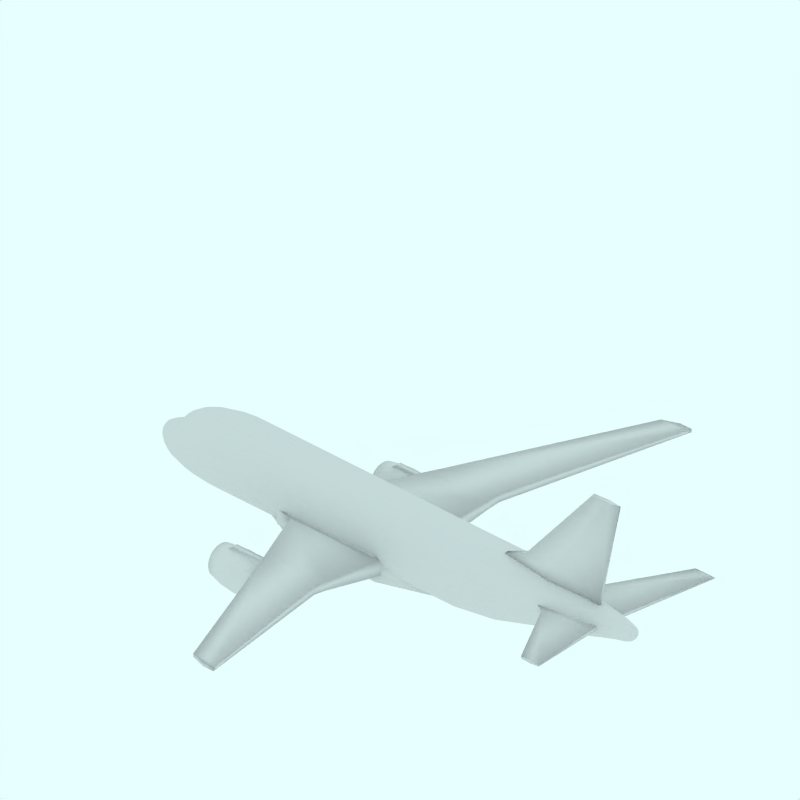 # Source: A319.blend  (saved by Blender 2.49.2; exported with 4.5.12 LTS)
import bpy
from mathutils import Matrix  # noqa: F401  (used for matrix-valued properties, if any)

bpy.ops.wm.read_factory_settings(use_empty=True)
scene = bpy.context.scene
scene.name = 'Scene'

# ---- collections
col_collection_1 = bpy.data.collections.new('Collection 1'); scene.collection.children.link(col_collection_1)
col_collection_2 = bpy.data.collections.new('Collection 2'); scene.collection.children.link(col_collection_2)
col_collection_2.hide_render = True
col_collection_2.hide_viewport = True
col_collection_3 = bpy.data.collections.new('Collection 3'); scene.collection.children.link(col_collection_3)
col_collection_3.hide_render = True
col_collection_3.hide_viewport = True
col_collection_4 = bpy.data.collections.new('Collection 4'); scene.collection.children.link(col_collection_4)
col_collection_4.hide_render = True
col_collection_4.hide_viewport = True

# ---- materials (node trees are filled in below, after node groups)
mat_material = bpy.data.materials.new('Material')
mat_material.alpha_threshold = 0.0
mat_material.diffuse_color = (0.85, 0.85, 0.85, 1.0)
mat_material.specular_color = (0.85, 0.85, 0.85)
mat_material.roughness = 0.5
mat_material.line_color = (0.0, 0.0, 0.0, 1.0)
mat_transparent = bpy.data.materials.new('Transparent')
mat_transparent.alpha_threshold = 0.0
mat_transparent.preview_render_type = 'FLAT'
mat_transparent.roughness = 0.5

# ---- material node trees

# ---- world
world_world = bpy.data.worlds.new('World'); scene.world = world_world
world_world.color = (0.9059, 1.0, 1.0)
world_world.use_sun_shadow = False
world_world.sun_shadow_jitter_overblur = 0.0
world_world.cycles.sampling_method = 'MANUAL'
world_world.cycles.sample_map_resolution = 256

# ---- cameras
cam_camera_001 = bpy.data.cameras.new('Camera.001')
cam_camera_001.type = 'ORTHO'
cam_camera_001.passepartout_alpha = 0.2
cam_camera_001.clip_end = 100.0
cam_camera_001.lens = 35.0
cam_camera_001.ortho_scale = 12.0
cam_camera_001.display_size = 5.91
cam_camera_001.show_passepartout = False
cam_camera_001.show_safe_areas = True
cam_camera_001.dof.focus_distance = 0.0
cam_camera_001.dof.aperture_fstop = 128.0

# ---- lights
light_lamp = bpy.data.lights.new('Lamp', 'SUN')
light_lamp.transmission_factor = 0.0
light_lamp.angle = 1.571
light_lamp.energy = 0.028
light_lamp.shadow_buffer_clip_start = 0.5
light_lamp.shadow_soft_size = 1.0
light_lamp.shadow_cascade_max_distance = 1000.0
light_lamp.cycles.use_multiple_importance_sampling = False

# ---- meshes
me_cube = bpy.data.meshes.new('Cube')
me_cube.from_pydata([], [], [])
me_cube.materials.append(mat_material)
me_cube.use_remesh_preserve_volume = False
me_cube.use_remesh_preserve_attributes = False
me_cube.use_mirror_vertex_groups = False
me_cube.update()
me_cube_004 = bpy.data.meshes.new('Cube.004')
me_cube_004.from_pydata([], [], [])
me_cube_004.use_remesh_preserve_volume = False
me_cube_004.use_remesh_preserve_attributes = False
me_cube_004.use_mirror_vertex_groups = False
me_cube_004.update()
me_cube_005 = bpy.data.meshes.new('Cube.005')
me_cube_005.from_pydata([], [], [])
me_cube_005.use_remesh_preserve_volume = False
me_cube_005.use_remesh_preserve_attributes = False
me_cube_005.use_mirror_vertex_groups = False
me_cube_005.update()
me_cube_006 = bpy.data.meshes.new('Cube.006')
me_cube_006.from_pydata([], [], [])
me_cube_006.use_remesh_preserve_volume = False
me_cube_006.use_remesh_preserve_attributes = False
me_cube_006.use_mirror_vertex_groups = False
me_cube_006.update()
me_cube_001 = bpy.data.meshes.new('Cube.001')
me_cube_001.from_pydata([(0.5319, -0.02534, 0.5169), (-1.459, -0.04343, 0.6212), (0.9588, -0.003801, 2.373), (0.4036, -0.02529, 2.373), (0.5319, 0.0, 0.5169), (-1.459, 0.0, 0.6212), (0.9588, 0.0, 2.392), (0.4036, 0.0, 2.392), (-0.4636, -0.1197, 0.5691), (0.6812, -0.05191, 2.373), (-0.4636, 0.0, 0.5691), (0.6812, 0.0, 2.392), (0.5938, -0.02037, 0.7893), (-0.999, -0.05318, 0.8054), (0.5938, 0.0, 0.7893), (-0.999, 0.0, 0.8054), (-0.2976, -0.1068, 0.8339)], [], [(0, 8, 10, 4), (8, 1, 5, 10), (3, 9, 11, 7), (9, 2, 6, 11), (12, 0, 4, 14), (14, 6, 2, 12), (7, 15, 13, 3), (15, 5, 1, 13), (9, 16, 12, 2), (0, 12, 16, 8), (3, 13, 16, 9), (13, 1, 8, 16)])
me_cube_001.polygons.foreach_set('use_smooth', [True] * 12)
me_cube_001.materials.append(mat_material)
me_cube_001.use_remesh_preserve_volume = False
me_cube_001.use_remesh_preserve_attributes = False
me_cube_001.use_mirror_vertex_groups = False
me_cube_001.update()
me_cube_002 = bpy.data.meshes.new('Cube.002')
me_cube_002.from_pydata([(11.81, -1.872, 0.7434), (11.42, -1.849, 0.7194), (11.81, -1.871, 0.7523), (11.42, -1.848, 0.7643), (11.38, -0.181, 0.5231), (10.24, -0.3571, 0.5085), (11.38, -0.181, 0.5887), (10.24, -0.3571, 0.5926), (11.81, -1.871, 0.7523), (11.42, -0.35, 0.5451), (10.49, -0.4845, 0.5296), (10.49, -0.4844, 0.6133), (11.42, -0.35, 0.6051), (11.63, -1.861, 0.7194), (11.63, -1.86, 0.7638), (10.85, -0.2629, 0.5034), (10.99, -0.4125, 0.525)], [], [(7, 11, 12, 6), (11, 3, 8, 12), (6, 12, 9, 4), (0, 9, 12, 8), (3, 11, 10, 1), (11, 7, 5, 10), (13, 0, 2, 14), (14, 3, 1, 13), (9, 16, 15, 4), (16, 10, 5, 15), (0, 13, 16, 9), (13, 1, 10, 16)])
me_cube_002.polygons.foreach_set('use_smooth', [True] * 12)
_uv = me_cube_002.uv_layers.new(name='UVTex')
_uv.uv.foreach_set('vector', [0.0, 0.0, 1.0, 0.0, 1.0, 1.0, 0.0, 1.0, 0.0, 0.0, 1.0, 0.0, 1.0, 1.0, 0.0, 1.0, 0.0, 0.0, 1.0, 0.0, 1.0, 1.0, 0.0, 1.0, 0.0, 0.0, 1.0, 0.0, 1.0, 1.0, 0.0, 1.0, 0.0, 0.0, 1.0, 0.0, 1.0, 1.0, 0.0, 1.0, 0.0, 0.0, 1.0, 0.0, 1.0, 1.0, 0.0, 1.0, 0.0, 0.0, 1.0, 0.0, 1.0, 1.0, 0.0, 1.0, 0.0, 0.0, 1.0, 0.0, 1.0, 1.0, 0.0, 1.0, 0.0, 0.0, 1.0, 0.0, 1.0, 1.0, 0.0, 1.0, 0.0, 0.0, 1.0, 0.0, 1.0, 1.0, 0.0, 1.0, 0.0, 0.0, 1.0, 0.0, 1.0, 1.0, 0.0, 1.0, 0.0, 0.0, 1.0, 0.0, 1.0, 1.0, 0.0, 1.0])
me_cube_002.materials.append(mat_material)
me_cube_002.use_remesh_preserve_volume = False
me_cube_002.use_remesh_preserve_attributes = False
me_cube_002.use_mirror_vertex_groups = False
me_cube_002.update()
me_cube_003 = bpy.data.meshes.new('Cube.003')
me_cube_003.from_pydata([(8.183, -0.2385, -0.2438), (4.759, -0.3621, -0.1729), (8.183, -0.2731, 0.2314), (4.759, -0.3967, 0.2314), (8.183, 0.0, -0.29), (4.759, 0.0, -0.2191), (8.183, 0.0, 0.2314), (4.759, 0.0, 0.2314), (8.183, -0.2731, -0.1532), (4.759, -0.3967, -0.08236), (8.183, 0.0, -0.1532), (4.759, 0.0, -0.08236), (8.183, -0.1448, -0.29), (4.759, -0.2684, -0.2191), (8.183, -0.1448, 0.2314), (4.759, -0.2684, 0.2314), (8.183, -0.1448, -0.1532), (4.759, -0.2684, -0.08236), (5.324, -0.5319, -0.2858), (5.324, -0.5665, 0.2314), (5.324, 0.0, -0.332), (5.324, 0.0, 0.2314), (5.324, -0.5665, -0.1952), (5.324, -0.4382, -0.332), (5.324, -0.4382, 0.2314), (7.125, -0.5319, -0.2858), (7.125, -0.5665, 0.2314), (7.125, 0.0, -0.332), (7.125, 0.0, 0.2314), (7.125, -0.5665, -0.1952), (7.125, -0.4382, -0.332), (7.125, -0.4382, 0.2314)], [], [(8, 16, 14, 2), (16, 10, 6, 14), (0, 12, 16, 8), (12, 4, 10, 16), (11, 17, 15, 7), (17, 9, 3, 15), (5, 13, 17, 11), (13, 1, 9, 17), (22, 9, 1, 18), (19, 3, 9, 22), (23, 13, 5, 20), (18, 1, 13, 23), (15, 24, 21, 7), (3, 19, 24, 15), (25, 0, 8, 29), (29, 22, 18, 25), (2, 26, 29, 8), (26, 19, 22, 29), (12, 30, 27, 4), (30, 23, 20, 27), (0, 25, 30, 12), (25, 18, 23, 30), (24, 31, 28, 21), (31, 14, 6, 28), (19, 26, 31, 24), (26, 2, 14, 31)])
me_cube_003.polygons.foreach_set('use_smooth', [True] * 26)
_uv = me_cube_003.uv_layers.new(name='UVTex')
_uv.uv.foreach_set('vector', [0.0, 0.0, 1.0, 0.0, 1.0, 1.0, 0.0, 1.0, 0.0, 0.0, 1.0, 0.0, 1.0, 1.0, 0.0, 1.0, 0.0, 0.0, 1.0, 0.0, 1.0, 1.0, 0.0, 1.0, 0.0, 0.0, 1.0, 0.0, 1.0, 1.0, 0.0, 1.0, 0.0, 0.0, 1.0, 0.0, 1.0, 1.0, 0.0, 1.0, 0.0, 0.0, 1.0, 0.0, 1.0, 1.0, 0.0, 1.0, 0.0, 0.0, 1.0, 0.0, 1.0, 1.0, 0.0, 1.0, 0.0, 0.0, 1.0, 0.0, 1.0, 1.0, 0.0, 1.0, 1.0, 0.5, 1.0, 1.0, 0.0, 1.0, 0.0, 0.5, 1.0, 0.5, 1.0, 1.0, 0.0, 1.0, 0.0, 0.5, 1.0, 0.5, 1.0, 1.0, 0.0, 1.0, 0.0, 0.5, 1.0, 0.5, 1.0, 1.0, 0.0, 1.0, -1.591e-07, 0.5, 1.0, 0.0, 1.0, 0.5, 0.0, 0.5, 0.0, 0.0, 1.0, 0.0, 1.0, 0.5, 0.0, 0.5, 0.0, 0.0, 0.0, 0.25, 0.0, 0.0, 1.0, 0.0, 1.0, 0.25, 1.0, 0.25, 1.0, 0.5, 0.0, 0.5, 0.0, 0.25, 1.0, 0.0, 1.0, 0.25, 0.0, 0.25, 0.0, 0.0, 1.0, 0.25, 1.0, 0.5, 0.0, 0.5, 0.0, 0.25, 1.0, 0.0, 1.0, 0.25, 0.0, 0.25, 0.0, 0.0, 1.0, 0.25, 1.0, 0.5, 0.0, 0.5, 0.0, 0.25, 1.0, 0.0, 1.0, 0.25, -7.953e-08, 0.25, 0.0, 0.0, 1.0, 0.25, 1.0, 0.5, -1.591e-07, 0.5, -7.953e-08, 0.25, 1.0, 0.5, 1.0, 0.75, 0.0, 0.75, 0.0, 0.5, 1.0, 0.75, 1.0, 1.0, 0.0, 1.0, 0.0, 0.75, 1.0, 0.5, 1.0, 0.75, 0.0, 0.75, 0.0, 0.5, 1.0, 0.75, 1.0, 1.0, 0.0, 1.0, 0.0, 0.75])
_ca = me_cube_003.color_attributes.new('Col', 'BYTE_COLOR', 'CORNER')
_ca.data.foreach_set('color', [1.0, 1.0, 1.0, 1.0, 1.0, 1.0, 1.0, 1.0, 1.0, 1.0, 1.0, 1.0, 1.0, 1.0, 1.0, 1.0, 1.0, 1.0, 1.0, 1.0, 1.0, 1.0, 1.0, 1.0, 1.0, 1.0, 1.0, 1.0, 1.0, 1.0, 1.0, 1.0, 1.0, 1.0, 1.0, 1.0, 1.0, 1.0, 1.0, 1.0, 1.0, 1.0, 1.0, 1.0, 1.0, 1.0, 1.0, 1.0, 1.0, 1.0, 1.0, 1.0, 1.0, 1.0, 1.0, 1.0, 1.0, 1.0, 1.0, 1.0, 1.0, 1.0, 1.0, 1.0, 1.0, 1.0, 1.0, 1.0, 1.0, 1.0, 1.0, 1.0, 1.0, 1.0, 1.0, 1.0, 1.0, 1.0, 1.0, 1.0, 1.0, 1.0, 1.0, 1.0, 1.0, 1.0, 1.0, 1.0, 1.0, 1.0, 1.0, 1.0, 1.0, 1.0, 1.0, 1.0, 1.0, 1.0, 1.0, 1.0, 1.0, 1.0, 1.0, 1.0, 1.0, 1.0, 1.0, 1.0, 1.0, 1.0, 1.0, 1.0, 1.0, 1.0, 1.0, 1.0, 1.0, 1.0, 1.0, 1.0, 1.0, 1.0, 1.0, 1.0, 1.0, 1.0, 1.0, 1.0, 0.9911, 0.9911, 0.9911, 0.9961, 1.0, 1.0, 1.0, 1.0, 1.0, 1.0, 1.0, 1.0, 0.9911, 0.9911, 0.9911, 0.9961, 0.9911, 0.9911, 0.9911, 0.9961, 1.0, 1.0, 1.0, 1.0, 1.0, 1.0, 1.0, 1.0, 0.9911, 0.9911, 0.9911, 0.9961, 0.9911, 0.9911, 0.9911, 0.9961, 1.0, 1.0, 1.0, 1.0, 1.0, 1.0, 1.0, 1.0, 1.0, 1.0, 1.0, 1.0, 1.0, 1.0, 1.0, 1.0, 1.0, 1.0, 1.0, 1.0, 1.0, 1.0, 1.0, 1.0, 1.0, 1.0, 1.0, 1.0, 1.0, 1.0, 1.0, 1.0, 1.0, 1.0, 1.0, 1.0, 1.0, 1.0, 1.0, 1.0, 1.0, 1.0, 1.0, 1.0, 1.0, 1.0, 1.0, 1.0, 1.0, 1.0, 1.0, 1.0, 0.9911, 0.9911, 0.9911, 0.9961, 1.0, 1.0, 1.0, 1.0, 0.9911, 0.9911, 0.9911, 0.9961, 1.0, 1.0, 1.0, 1.0, 1.0, 1.0, 1.0, 1.0, 0.9911, 0.9911, 0.9911, 0.9961, 0.9911, 0.9911, 0.9911, 0.9961, 0.9911, 0.9911, 0.9911, 0.9961, 0.9911, 0.9911, 0.9911, 0.9961, 0.9911, 0.9911, 0.9911, 0.9961, 1.0, 1.0, 1.0, 1.0, 0.9911, 0.9911, 0.9911, 0.9961, 0.9911, 0.9911, 0.9911, 0.9961, 1.0, 1.0, 1.0, 1.0, 0.9911, 0.9911, 0.9911, 0.9961, 0.9911, 0.9911, 0.9911, 0.9961, 0.9911, 0.9911, 0.9911, 0.9961, 0.9911, 0.9911, 0.9911, 0.9961, 1.0, 1.0, 1.0, 1.0, 0.9911, 0.9911, 0.9911, 0.9961, 1.0, 1.0, 1.0, 1.0, 1.0, 1.0, 1.0, 1.0, 0.9911, 0.9911, 0.9911, 0.9961, 0.9911, 0.9911, 0.9911, 0.9961, 1.0, 1.0, 1.0, 1.0, 1.0, 1.0, 1.0, 1.0, 1.0, 1.0, 1.0, 1.0, 1.0, 1.0, 1.0, 1.0, 0.9911, 0.9911, 0.9911, 0.9961, 1.0, 1.0, 1.0, 1.0, 1.0, 1.0, 1.0, 1.0, 1.0, 1.0, 1.0, 1.0, 1.0, 1.0, 1.0, 1.0, 0.9911, 0.9911, 0.9911, 0.9961, 1.0, 1.0, 1.0, 1.0, 1.0, 1.0, 1.0, 1.0, 1.0, 1.0, 1.0, 1.0, 1.0, 1.0, 1.0, 1.0, 1.0, 1.0, 1.0, 1.0, 1.0, 1.0, 1.0, 1.0, 1.0, 1.0, 1.0, 1.0, 1.0, 1.0, 1.0, 1.0, 1.0, 1.0, 1.0, 1.0, 1.0, 1.0, 1.0, 1.0, 0.9911, 0.9911, 0.9911, 0.9961, 0.9911, 0.9911, 0.9911, 0.9961, 1.0, 1.0, 1.0, 1.0, 1.0, 1.0, 1.0, 1.0, 1.0, 1.0, 1.0, 1.0, 0.9911, 0.9911, 0.9911, 0.9961])
me_cube_003.materials.append(mat_material)
me_cube_003.use_remesh_preserve_volume = False
me_cube_003.use_remesh_preserve_attributes = False
me_cube_003.use_mirror_vertex_groups = False
me_cube_003.update()
me_cube_007 = bpy.data.meshes.new('Cube.007')
me_cube_007.from_pydata([(7.113, -5.072, 0.4601), (6.888, -5.072, 0.4601), (7.113, -5.072, 0.5119), (6.888, -5.072, 0.5119), (6.148, -0.5534, -0.1211), (3.942, -0.5534, -0.1211), (6.148, -0.5534, 0.151), (3.942, -0.5534, 0.151), (6.144, -0.6664, -0.1066), (4.329, -0.6664, -0.1065), (6.144, -0.6664, 0.16), (4.329, -0.6664, 0.1602), (6.146, -1.966, 0.121), (5.03, -1.966, 0.1211), (6.146, -1.966, 0.2638), (5.03, -1.966, 0.2639), (7.079, -4.963, 0.4461), (6.577, -4.963, 0.4461), (7.079, -4.963, 0.5032), (6.577, -4.963, 0.5032), (6.146, -1.726, 0.09294), (4.9, -1.726, 0.09306), (6.146, -1.726, 0.2446), (4.9, -1.726, 0.2447)], [], [(0, 2, 3, 1), (4, 8, 9, 5), (7, 11, 10, 6), (6, 10, 8, 4), (11, 7, 5, 9), (12, 16, 17, 13), (16, 0, 1, 17), (15, 19, 18, 14), (19, 3, 2, 18), (0, 16, 18, 2), (16, 12, 14, 18), (3, 19, 17, 1), (19, 15, 13, 17), (8, 20, 21, 9), (20, 12, 13, 21), (11, 23, 22, 10), (23, 15, 14, 22), (12, 20, 22, 14), (20, 8, 10, 22), (15, 23, 21, 13), (23, 11, 9, 21)])
me_cube_007.polygons.foreach_set('use_smooth', [True] * 21)
_uv = me_cube_007.uv_layers.new(name='UVTex')
_uv.uv.foreach_set('vector', [0.0, 0.0, 1.0, 0.0, 1.0, 1.0, 0.0, 1.0, 0.0, 0.0, 1.0, 0.0, 1.0, 1.0, 0.0, 1.0, 0.0, 0.0, 1.0, 0.0, 1.0, 1.0, 0.0, 1.0, 0.0, 0.0, 1.0, 0.0, 1.0, 1.0, 0.0, 1.0, 0.0, 0.0, 1.0, 0.0, 1.0, 1.0, 0.0, 1.0, 0.0, 0.0, 1.0, 0.0, 1.0, 1.0, 0.0, 1.0, 0.0, 0.0, 1.0, 0.0, 1.0, 1.0, 0.0, 1.0, 0.0, 0.0, 1.0, 0.0, 1.0, 1.0, 0.0, 1.0, 0.0, 0.0, 1.0, 0.0, 1.0, 1.0, 0.0, 1.0, 0.0, 0.0, 1.0, 0.0, 1.0, 1.0, 0.0, 1.0, 0.0, 0.0, 1.0, 0.0, 1.0, 1.0, 0.0, 1.0, 0.0, 0.0, 1.0, 0.0, 1.0, 1.0, 0.0, 1.0, 0.0, 0.0, 1.0, 0.0, 1.0, 1.0, 0.0, 1.0, 0.0, 0.0, 1.0, 0.0, 1.0, 1.0, 0.0, 1.0, 0.0, 0.0, 1.0, 0.0, 1.0, 1.0, 0.0, 1.0, 0.0, 0.0, 1.0, 0.0, 1.0, 1.0, 0.0, 1.0, 0.0, 0.0, 1.0, 0.0, 1.0, 1.0, 0.0, 1.0, 0.0, 0.0, 1.0, 0.0, 1.0, 1.0, 0.0, 1.0, 0.0, 0.0, 1.0, 0.0, 1.0, 1.0, 0.0, 1.0, 0.0, 0.0, 1.0, 0.0, 1.0, 1.0, 0.0, 1.0, 0.0, 0.0, 1.0, 0.0, 1.0, 1.0, 0.0, 1.0])
me_cube_007.materials.append(mat_material)
me_cube_007.use_remesh_preserve_volume = False
me_cube_007.use_remesh_preserve_attributes = False
me_cube_007.use_mirror_vertex_groups = False
me_cube_007.update()
me_cube_008 = bpy.data.meshes.new('Cube.008')
me_cube_008.from_pydata([(0.04238, -1.677, -0.887), (0.04238, -1.787, -0.887), (-1.907, -1.787, -1.188), (-1.907, -1.677, -1.188), (0.04238, -1.677, -0.8707), (0.04238, -1.787, -0.8707), (-1.907, -1.787, -1.009), (-1.907, -1.677, -1.009), (-0.3766, -1.787, -1.188), (-0.3766, -1.677, -1.188), (-0.3766, -1.787, -0.8707), (-0.3766, -1.677, -0.8707), (-1.777, -1.787, -1.188), (-1.777, -1.677, -1.188), (-1.777, -1.787, -0.9101), (-1.777, -1.677, -0.9101), (-1.238, -1.787, -1.188), (-1.238, -1.677, -1.188), (-1.238, -1.787, -0.9052), (-1.238, -1.677, -0.9052), (-1.048, -1.787, -1.188), (-1.048, -1.677, -1.188), (-1.048, -1.787, -0.8707), (-1.048, -1.677, -0.8707), (-0.1839, -1.787, -1.059), (-0.1839, -1.677, -1.059), (-0.1839, -1.787, -0.8707), (-0.1839, -1.677, -0.8707)], [], [(0, 4, 5, 1), (2, 6, 7, 3), (12, 2, 3, 13), (15, 7, 6, 14), (14, 6, 2, 12), (13, 3, 7, 15), (16, 12, 13, 17), (19, 15, 14, 18), (18, 14, 12, 16), (17, 13, 15, 19), (8, 20, 21, 9), (20, 16, 17, 21), (11, 23, 22, 10), (23, 19, 18, 22), (10, 22, 20, 8), (22, 18, 16, 20), (9, 21, 23, 11), (21, 17, 19, 23), (9, 25, 24, 8), (25, 0, 1, 24), (4, 27, 26, 5), (27, 11, 10, 26), (5, 26, 24, 1), (26, 10, 8, 24), (0, 25, 27, 4), (25, 9, 11, 27)])
me_cube_008.polygons.foreach_set('use_smooth', [True] * 26)
me_cube_008.materials.append(mat_material)
me_cube_008.use_remesh_preserve_volume = False
me_cube_008.use_remesh_preserve_attributes = False
me_cube_008.use_mirror_vertex_groups = False
me_cube_008.update()
me_cylinder = bpy.data.meshes.new('Cylinder')
me_cylinder.from_pydata([(-4.951, 0.04823, -0.9172), (-4.951, 0.0379, -0.9262), (-4.951, 0.0261, -0.9328), (-4.951, 0.01331, -0.9369), (-4.951, -8.263e-08, -0.9383), (-4.951, -0.01331, -0.9369), (-4.951, -0.0261, -0.9328), (-4.951, -0.0379, -0.9262), (-4.951, -0.04823, -0.9172), (-4.951, -0.05672, -0.9063), (-4.951, -0.06302, -0.8939), (-4.951, -0.0669, -0.8804), (-4.951, -0.06821, -0.8664), (-4.951, -0.0669, -0.8524), (-4.951, -0.06302, -0.8389), (-4.951, -0.05672, -0.8264), (-4.951, -0.04823, -0.8156), (-4.951, -0.0379, -0.8066), (-4.951, -0.0261, -0.8), (-4.951, -0.01331, -0.7959), (-4.951, -2.192e-08, -0.7945), (-4.951, 0.01331, -0.7959), (-4.951, 0.0261, -0.8), (-4.951, 0.0379, -0.8066), (-4.951, 0.04823, -0.8156), (-4.951, 0.05672, -0.8264), (-4.951, 0.06302, -0.8389), (-4.951, 0.0669, -0.8524), (-4.951, 0.06821, -0.8664), (-4.951, 0.0669, -0.8804), (-4.951, 0.06302, -0.8939), (-4.951, 0.05672, -0.9063), (4.97, 0.06391, -0.4655), (4.97, 0.05022, -0.4773), (4.97, 0.03459, -0.4861), (4.97, 0.01763, -0.4915), (4.97, -1.172e-06, -0.4934), (4.97, -0.01764, -0.4915), (4.97, -0.03459, -0.4861), (4.97, -0.05022, -0.4773), (4.97, -0.06392, -0.4655), (4.97, -0.07516, -0.4511), (4.97, -0.08351, -0.4347), (4.97, -0.08865, -0.4168), (4.97, -0.09039, -0.3983), (4.97, -0.08865, -0.3798), (4.97, -0.08351, -0.3619), (4.97, -0.07516, -0.3455), (4.97, -0.06392, -0.3311), (4.97, -0.05022, -0.3193), (4.97, -0.03459, -0.3105), (4.97, -0.01764, -0.3051), (4.97, -1.34e-06, -0.3033), (4.97, 0.01763, -0.3051), (4.97, 0.03459, -0.3105), (4.97, 0.05022, -0.3193), (4.97, 0.06391, -0.3311), (4.97, 0.07516, -0.3455), (4.97, 0.08351, -0.3619), (4.97, 0.08865, -0.3798), (4.97, 0.09039, -0.3983), (4.97, 0.08865, -0.4168), (4.97, 0.08351, -0.4347), (4.97, 0.07516, -0.4511), (-4.981, -1.438e-07, -0.8629), (5.015, -2.34e-07, -0.3983), (-3.185, 0.3348, -1.201), (-3.185, 0.4261, -1.123), (-3.185, 0.2306, -1.258), (-3.185, 0.1176, -1.293), (-3.185, -4.402e-07, -1.305), (-3.185, -0.1176, -1.293), (-3.185, -0.2306, -1.258), (-3.185, -0.3348, -1.201), (-3.185, -0.4261, -1.123), (-3.185, -0.501, -1.029), (-3.185, -0.5567, -0.9219), (-3.185, -0.591, -0.8053), (-3.185, -0.6026, -0.6841), (-3.185, -0.591, -0.5629), (-3.185, -0.5567, -0.4464), (-3.185, -0.501, -0.339), (-3.185, -0.4261, -0.2448), (-3.185, -0.3348, -0.1676), (-3.185, -0.2306, -0.1102), (-3.185, -0.1176, -0.07482), (-3.185, -2.021e-07, -0.06289), (-3.185, 0.1176, -0.07482), (-3.185, 0.2306, -0.1102), (-3.185, 0.3348, -0.1676), (-3.185, 0.4261, -0.2448), (-3.185, 0.501, -0.339), (-3.185, 0.5567, -0.4464), (-3.185, 0.591, -0.5629), (-3.185, 0.6026, -0.6841), (-3.185, 0.591, -0.8053), (-3.185, 0.5567, -0.9219), (-3.185, 0.501, -1.029), (-4.541, 0.2012, -1.142), (-4.541, 0.256, -1.1), (-4.541, 0.1386, -1.174), (-4.541, 0.07064, -1.193), (-4.541, -2.078e-07, -1.2), (-4.541, -0.07064, -1.193), (-4.541, -0.1386, -1.174), (-4.541, -0.2012, -1.142), (-4.541, -0.256, -1.1), (-4.541, -0.3011, -1.048), (-4.541, -0.3345, -0.9893), (-4.541, -0.3551, -0.9254), (-4.541, -0.3621, -0.8589), (-4.541, -0.3551, -0.7924), (-4.541, -0.3345, -0.7285), (-4.541, -0.3011, -0.6695), (-4.541, -0.256, -0.6179), (-4.541, -0.2012, -0.5755), (-4.541, -0.1386, -0.544), (-4.541, -0.07064, -0.5246), (-4.541, 7.056e-08, -0.5181), (-4.541, 0.07064, -0.5246), (-4.541, 0.1386, -0.544), (-4.541, 0.2012, -0.5755), (-4.541, 0.256, -0.6179), (-4.541, 0.3011, -0.6695), (-4.541, 0.3345, -0.7285), (-4.541, 0.3551, -0.7924), (-4.541, 0.3621, -0.8589), (-4.541, 0.3551, -0.9254), (-4.541, 0.3345, -0.9893), (-4.541, 0.3011, -1.048), (-4.774, 0.1336, -1.067), (-4.774, 0.17, -1.038), (-4.774, 0.09201, -1.089), (-4.774, 0.04691, -1.103), (-4.774, -1.498e-07, -1.107), (-4.774, -0.04691, -1.103), (-4.774, -0.09201, -1.089), (-4.774, -0.1336, -1.067), (-4.774, -0.17, -1.038), (-4.774, -0.1999, -1.002), (-4.774, -0.2221, -0.9613), (-4.774, -0.2358, -0.917), (-4.774, -0.2404, -0.871), (-4.774, -0.2358, -0.8249), (-4.774, -0.2221, -0.7806), (-4.774, -0.1999, -0.7398), (-4.774, -0.17, -0.7041), (-4.774, -0.1336, -0.6747), (-4.774, -0.09201, -0.6529), (-4.774, -0.04691, -0.6394), (-4.774, 5.047e-08, -0.6349), (-4.774, 0.04691, -0.6394), (-4.774, 0.09201, -0.6529), (-4.774, 0.1336, -0.6747), (-4.774, 0.17, -0.7041), (-4.774, 0.1999, -0.7398), (-4.774, 0.2221, -0.7806), (-4.774, 0.2358, -0.8249), (-4.774, 0.2404, -0.871), (-4.774, 0.2358, -0.917), (-4.774, 0.2221, -0.9613), (-4.774, 0.1999, -1.002), (-4.885, 0.08562, -1.016), (-4.885, 0.109, -0.9943), (-4.885, 0.05898, -1.031), (-4.885, 0.03007, -1.041), (-4.885, -1.195e-07, -1.044), (-4.885, -0.03007, -1.041), (-4.885, -0.05898, -1.031), (-4.885, -0.08562, -1.016), (-4.885, -0.109, -0.9943), (-4.885, -0.1281, -0.9684), (-4.885, -0.1424, -0.9389), (-4.885, -0.1512, -0.9068), (-4.885, -0.1541, -0.8735), (-4.885, -0.1512, -0.8401), (-4.885, -0.1424, -0.8081), (-4.885, -0.1281, -0.7786), (-4.885, -0.109, -0.7527), (-4.885, -0.08562, -0.7314), (-4.885, -0.05898, -0.7156), (-4.885, -0.03007, -0.7059), (-4.885, 1.358e-08, -0.7026), (-4.885, 0.03007, -0.7059), (-4.885, 0.05898, -0.7156), (-4.885, 0.08562, -0.7314), (-4.885, 0.109, -0.7527), (-4.885, 0.1281, -0.7786), (-4.885, 0.1424, -0.8081), (-4.885, 0.1512, -0.8401), (-4.885, 0.1541, -0.8735), (-4.885, 0.1512, -0.9068), (-4.885, 0.1424, -0.9389), (-4.885, 0.1281, -0.9684), (-4.658, 0.1694, -1.111), (-4.658, 0.2156, -1.075), (-4.658, 0.1167, -1.137), (-4.658, 0.05949, -1.154), (-4.658, -1.703e-07, -1.159), (-4.658, -0.05949, -1.154), (-4.658, -0.1167, -1.137), (-4.658, -0.1694, -1.111), (-4.658, -0.2156, -1.075), (-4.658, -0.2535, -1.032), (-4.658, -0.2817, -0.9826), (-4.658, -0.2991, -0.929), (-4.658, -0.3049, -0.8733), (-4.658, -0.2991, -0.8175), (-4.658, -0.2817, -0.7639), (-4.658, -0.2535, -0.7145), (-4.658, -0.2156, -0.6712), (-4.658, -0.1694, -0.6357), (-4.658, -0.1167, -0.6092), (-4.658, -0.05949, -0.593), (-4.658, 7.388e-08, -0.5875), (-4.658, 0.05949, -0.593), (-4.658, 0.1167, -0.6092), (-4.658, 0.1694, -0.6357), (-4.658, 0.2156, -0.6712), (-4.658, 0.2535, -0.7145), (-4.658, 0.2817, -0.7639), (-4.658, 0.2991, -0.8175), (-4.658, 0.3049, -0.8733), (-4.658, 0.2991, -0.929), (-4.658, 0.2817, -0.9826), (-4.658, 0.2535, -1.032), (-4.406, 0.2344, -1.156), (-4.406, 0.2983, -1.102), (-4.406, 0.1614, -1.196), (-4.406, 0.08229, -1.221), (-4.406, -2.208e-07, -1.229), (-4.406, -0.08229, -1.221), (-4.406, -0.1614, -1.196), (-4.406, -0.2344, -1.156), (-4.406, -0.2983, -1.102), (-4.406, -0.3507, -1.036), (-4.406, -0.3897, -0.9606), (-4.406, -0.4137, -0.879), (-4.406, -0.4218, -0.7942), (-4.406, -0.4137, -0.7094), (-4.406, -0.3897, -0.6278), (-4.406, -0.3507, -0.5526), (-4.406, -0.2983, -0.4867), (-4.406, -0.2344, -0.4326), (-4.406, -0.1614, -0.3924), (-4.406, -0.08229, -0.3677), (-4.406, 8.773e-08, -0.3593), (-4.406, 0.08229, -0.3677), (-4.406, 0.1614, -0.3924), (-4.406, 0.2344, -0.4326), (-4.406, 0.2983, -0.4867), (-4.406, 0.3507, -0.5526), (-4.406, 0.3897, -0.6278), (-4.406, 0.4137, -0.7094), (-4.406, 0.4218, -0.7942), (-4.406, 0.4137, -0.879), (-4.406, 0.3897, -0.9606), (-4.406, 0.3507, -1.036), (-4.009, 0.3013, -1.194), (-4.009, 0.3835, -1.124), (-4.009, 0.2075, -1.245), (-4.009, 0.1058, -1.277), (-4.009, -3.111e-07, -1.288), (-4.009, -0.1058, -1.277), (-4.009, -0.2075, -1.245), (-4.009, -0.3013, -1.194), (-4.009, -0.3835, -1.124), (-4.009, -0.4509, -1.039), (-4.009, -0.5011, -0.9426), (-4.009, -0.5319, -0.8378), (-4.009, -0.5423, -0.7287), (-4.009, -0.5319, -0.6196), (-4.009, -0.5011, -0.5147), (-4.009, -0.4509, -0.418), (-4.009, -0.3835, -0.3333), (-4.009, -0.3013, -0.2638), (-4.009, -0.2075, -0.2121), (-4.009, -0.1058, -0.1803), (-4.009, 2.634e-08, -0.1696), (-4.009, 0.1058, -0.1803), (-4.009, 0.2075, -0.2121), (-4.009, 0.3013, -0.2638), (-4.009, 0.3835, -0.3333), (-4.009, 0.4509, -0.418), (-4.009, 0.5011, -0.5147), (-4.009, 0.5319, -0.6196), (-4.009, 0.5423, -0.7287), (-4.009, 0.5319, -0.8378), (-4.009, 0.5011, -0.9426), (-4.009, 0.4509, -1.039), (-3.642, 0.3281, -1.206), (-3.642, 0.4176, -1.13), (-3.642, 0.226, -1.262), (-3.642, 0.1152, -1.297), (-3.642, -3.728e-07, -1.309), (-3.642, -0.1152, -1.297), (-3.642, -0.226, -1.262), (-3.642, -0.3281, -1.206), (-3.642, -0.4176, -1.13), (-3.642, -0.491, -1.038), (-3.642, -0.5456, -0.9328), (-3.642, -0.5792, -0.8186), (-3.642, -0.5906, -0.6998), (-3.642, -0.5792, -0.5811), (-3.642, -0.5456, -0.4669), (-3.642, -0.491, -0.3616), (-3.642, -0.4176, -0.2694), (-3.642, -0.3281, -0.1936), (-3.642, -0.226, -0.1374), (-3.642, -0.1152, -0.1027), (-3.642, -6.501e-08, -0.09103), (-3.642, 0.1152, -0.1027), (-3.642, 0.226, -0.1374), (-3.642, 0.3281, -0.1936), (-3.642, 0.4176, -0.2694), (-3.642, 0.491, -0.3616), (-3.642, 0.5456, -0.4669), (-3.642, 0.5792, -0.5811), (-3.642, 0.5906, -0.6999), (-3.642, 0.5792, -0.8186), (-3.642, 0.5456, -0.9328), (-3.642, 0.491, -1.038), (-3.354, 0.3348, -1.201), (-3.354, 0.4261, -1.123), (-3.354, 0.2306, -1.258), (-3.354, 0.1176, -1.293), (-3.354, -4.165e-07, -1.305), (-3.354, -0.1176, -1.293), (-3.354, -0.2306, -1.258), (-3.354, -0.3348, -1.201), (-3.354, -0.4261, -1.123), (-3.354, -0.501, -1.029), (-3.354, -0.5567, -0.9219), (-3.354, -0.591, -0.8053), (-3.354, -0.6026, -0.6841), (-3.354, -0.591, -0.5629), (-3.354, -0.5567, -0.4464), (-3.354, -0.501, -0.339), (-3.354, -0.4261, -0.2448), (-3.354, -0.3348, -0.1676), (-3.354, -0.2306, -0.1102), (-3.354, -0.1176, -0.07482), (-3.354, -1.503e-07, -0.06289), (-3.354, 0.1176, -0.07482), (-3.354, 0.2306, -0.1102), (-3.354, 0.3348, -0.1676), (-3.354, 0.4261, -0.2448), (-3.354, 0.501, -0.339), (-3.354, 0.5567, -0.4464), (-3.354, 0.591, -0.5629), (-3.354, 0.6026, -0.6841), (-3.354, 0.591, -0.8053), (-3.354, 0.5567, -0.9219), (-3.354, 0.501, -1.029), (-4.225, 0.2732, -1.176), (-4.225, 0.3477, -1.113), (-4.225, 0.1882, -1.223), (-4.225, 0.09593, -1.252), (-4.225, -2.721e-07, -1.262), (-4.225, -0.09593, -1.252), (-4.225, -0.1882, -1.223), (-4.225, -0.2732, -1.176), (-4.225, -0.3477, -1.113), (-4.225, -0.4089, -1.037), (-4.225, -0.4543, -0.9489), (-4.225, -0.4823, -0.8538), (-4.225, -0.4917, -0.7549), (-4.225, -0.4823, -0.656), (-4.225, -0.4543, -0.5609), (-4.225, -0.4089, -0.4732), (-4.225, -0.3477, -0.3964), (-4.225, -0.2732, -0.3334), (-4.225, -0.1882, -0.2865), (-4.225, -0.09593, -0.2577), (-4.225, 6.31e-08, -0.2479), (-4.225, 0.09593, -0.2577), (-4.225, 0.1882, -0.2865), (-4.225, 0.2732, -0.3334), (-4.225, 0.3477, -0.3964), (-4.225, 0.4089, -0.4732), (-4.225, 0.4543, -0.5609), (-4.225, 0.4823, -0.656), (-4.225, 0.4917, -0.7549), (-4.225, 0.4823, -0.8538), (-4.225, 0.4543, -0.9489), (-4.225, 0.4089, -1.037), (1.481, 0.3348, -1.201), (1.481, 0.4261, -1.123), (1.481, 0.2306, -1.258), (1.481, 0.1176, -1.293), (1.481, -1.094e-06, -1.305), (1.481, -0.1176, -1.293), (1.481, -0.2306, -1.258), (1.481, -0.3348, -1.201), (1.481, -0.4261, -1.123), (1.481, -0.501, -1.029), (1.481, -0.5567, -0.9219), (1.481, -0.591, -0.8053), (1.481, -0.6026, -0.6841), (1.481, -0.591, -0.5629), (1.481, -0.5567, -0.4464), (1.481, -0.501, -0.339), (1.481, -0.4261, -0.2448), (1.481, -0.3348, -0.1676), (1.481, -0.2306, -0.1102), (1.481, -0.1176, -0.07482), (1.481, -1.63e-06, -0.06289), (1.481, 0.1176, -0.07482), (1.481, 0.2306, -0.1102), (1.481, 0.3348, -0.1676), (1.481, 0.4261, -0.2448), (1.481, 0.501, -0.339), (1.481, 0.5567, -0.4464), (1.481, 0.591, -0.5629), (1.481, 0.6026, -0.6841), (1.481, 0.591, -0.8053), (1.481, 0.5567, -0.9219), (1.481, 0.501, -1.029), (1.131, 0.3348, -1.201), (1.131, 0.4261, -1.123), (1.131, 0.2306, -1.258), (1.131, 0.1176, -1.293), (1.131, -1.045e-06, -1.305), (1.131, -0.1176, -1.293), (1.131, -0.2306, -1.258), (1.131, -0.3348, -1.201), (1.131, -0.4261, -1.123), (1.131, -0.501, -1.029), (1.131, -0.5567, -0.9219), (1.131, -0.591, -0.8053), (1.131, -0.6026, -0.6841), (1.131, -0.591, -0.5629), (1.131, -0.5567, -0.4464), (1.131, -0.501, -0.339), (1.131, -0.4261, -0.2448), (1.131, -0.3348, -0.1676), (1.131, -0.2306, -0.1102), (1.131, -0.1176, -0.07482), (1.131, -1.523e-06, -0.06289), (1.131, 0.1176, -0.07482), (1.131, 0.2306, -0.1102), (1.131, 0.3348, -0.1676), (1.131, 0.4261, -0.2448), (1.131, 0.501, -0.339), (1.131, 0.5567, -0.4464), (1.131, 0.591, -0.5629), (1.131, 0.6026, -0.6841), (1.131, 0.591, -0.8053), (1.131, 0.5567, -0.9219), (1.131, 0.501, -1.029), (1.297, 0.3348, -1.201), (1.297, 0.4261, -1.123), (1.297, 0.2306, -1.258), (1.297, 0.1176, -1.293), (1.297, -1.068e-06, -1.305), (1.297, -0.1176, -1.293), (1.297, -0.2306, -1.258), (1.297, -0.3348, -1.201), (1.297, -0.4261, -1.123), (1.297, -0.501, -1.029), (1.297, -0.5567, -0.9219), (1.297, -0.591, -0.8053), (1.297, -0.6026, -0.6841), (1.297, -0.591, -0.5629), (1.297, -0.5567, -0.4464), (1.297, -0.501, -0.339), (1.297, -0.4261, -0.2448), (1.297, -0.3348, -0.1676), (1.297, -0.2306, -0.1102), (1.297, -0.1176, -0.07482), (1.297, -1.574e-06, -0.06289), (1.297, 0.1176, -0.07482), (1.297, 0.2306, -0.1102), (1.297, 0.3348, -0.1676), (1.297, 0.4261, -0.2448), (1.297, 0.501, -0.339), (1.297, 0.5567, -0.4464), (1.297, 0.591, -0.5629), (1.297, 0.6026, -0.6841), (1.297, 0.591, -0.8053), (1.297, 0.5567, -0.9219), (1.297, 0.501, -1.029), (-4.921, 0.06459, -0.9758), (-4.921, 0.0822, -0.9604), (-4.921, 0.04449, -0.9874), (-4.921, 0.02268, -0.9944), (-4.921, -9.632e-08, -0.9968), (-4.921, -0.02268, -0.9944), (-4.921, -0.04449, -0.9874), (-4.921, -0.06459, -0.9758), (-4.921, -0.0822, -0.9604), (-4.921, -0.09666, -0.9415), (-4.921, -0.1074, -0.92), (-4.921, -0.114, -0.8967), (-4.921, -0.1163, -0.8724), (-4.921, -0.114, -0.8481), (-4.921, -0.1074, -0.8247), (-4.921, -0.09666, -0.8032), (-4.921, -0.0822, -0.7844), (-4.921, -0.06459, -0.7689), (-4.921, -0.04449, -0.7574), (-4.921, -0.02268, -0.7503), (-4.921, 6.219e-09, -0.7479), (-4.921, 0.02268, -0.7503), (-4.921, 0.04449, -0.7574), (-4.921, 0.06459, -0.7689), (-4.921, 0.0822, -0.7844), (-4.921, 0.09666, -0.8032), (-4.921, 0.1074, -0.8247), (-4.921, 0.114, -0.8481), (-4.921, 0.1163, -0.8724), (-4.921, 0.114, -0.8967), (-4.921, 0.1074, -0.92), (-4.921, 0.09666, -0.9415), (4.93, 0.06043, -0.5073), (4.93, 0.07691, -0.4919), (4.93, 0.04162, -0.5188), (4.93, 0.02122, -0.5259), (4.93, -1.185e-06, -0.5283), (4.93, -0.02122, -0.5259), (4.93, -0.04163, -0.5188), (4.93, -0.06043, -0.5073), (4.93, -0.07691, -0.4919), (4.93, -0.09044, -0.473), (4.93, -0.1005, -0.4516), (4.93, -0.1067, -0.4283), (4.93, -0.1088, -0.404), (4.93, -0.1067, -0.3798), (4.93, -0.1005, -0.3565), (4.93, -0.09044, -0.335), (4.93, -0.07691, -0.3162), (4.93, -0.06043, -0.3007), (4.93, -0.04163, -0.2892), (4.93, -0.02122, -0.2822), (4.93, -1.385e-06, -0.2798), (4.93, 0.02122, -0.2822), (4.93, 0.04162, -0.2892), (4.93, 0.06043, -0.3007), (4.93, 0.07691, -0.3162), (4.93, 0.09044, -0.335), (4.93, 0.1005, -0.3565), (4.93, 0.1067, -0.3798), (4.93, 0.1088, -0.404), (4.93, 0.1067, -0.4283), (4.93, 0.1005, -0.4516), (4.93, 0.09044, -0.473), (2.343, 0.3348, -1.079), (3.205, 0.239, -0.8809), (3.999, 0.1607, -0.7232), (2.343, 0.4261, -1.011), (3.205, 0.3042, -0.8284), (3.999, 0.2045, -0.6842), (2.343, 0.2306, -1.13), (3.205, 0.1647, -0.92), (3.999, 0.1107, -0.7522), (2.343, 0.1176, -1.161), (3.205, 0.08394, -0.944), (3.999, 0.05643, -0.77), (2.343, -1.215e-06, -1.172), (3.205, -1.216e-06, -0.9521), (3.999, -1.228e-06, -0.776), (2.343, -0.1176, -1.161), (3.205, -0.08394, -0.944), (3.999, -0.05643, -0.77), (2.343, -0.2306, -1.13), (3.205, -0.1647, -0.92), (3.999, -0.1107, -0.7522), (2.343, -0.3348, -1.079), (3.205, -0.239, -0.8809), (3.999, -0.1607, -0.7232), (2.343, -0.4261, -1.011), (3.205, -0.3042, -0.8284), (3.999, -0.2045, -0.6842), (2.343, -0.501, -0.9281), (3.205, -0.3577, -0.7644), (3.999, -0.2405, -0.6367), (2.343, -0.5567, -0.8334), (3.205, -0.3975, -0.6913), (3.999, -0.2672, -0.5824), (2.343, -0.591, -0.7306), (3.205, -0.422, -0.6121), (3.999, -0.2837, -0.5236), (2.343, -0.6026, -0.6237), (3.205, -0.4303, -0.5297), (3.999, -0.2893, -0.4624), (2.343, -0.591, -0.5168), (3.205, -0.422, -0.4472), (3.999, -0.2837, -0.4013), (2.343, -0.5567, -0.414), (3.205, -0.3975, -0.368), (3.999, -0.2672, -0.3424), (2.343, -0.501, -0.3193), (3.205, -0.3577, -0.295), (3.999, -0.2405, -0.2882), (2.343, -0.4261, -0.2363), (3.205, -0.3042, -0.231), (3.999, -0.2045, -0.2407), (2.343, -0.3348, -0.1681), (3.205, -0.239, -0.1784), (3.999, -0.1607, -0.2017), (2.343, -0.2306, -0.1175), (3.205, -0.1647, -0.1394), (3.999, -0.1107, -0.1727), (2.343, -0.1176, -0.0863), (3.205, -0.08394, -0.1153), (3.999, -0.05643, -0.1549), (2.343, -1.894e-06, -0.07577), (3.205, -1.804e-06, -0.1072), (3.999, -1.691e-06, -0.1488), (2.343, 0.1176, -0.0863), (3.205, 0.08394, -0.1153), (3.999, 0.05643, -0.1549), (2.343, 0.2306, -0.1175), (3.205, 0.1647, -0.1394), (3.999, 0.1107, -0.1727), (2.343, 0.3348, -0.1681), (3.205, 0.239, -0.1784), (3.999, 0.1607, -0.2017), (2.343, 0.4261, -0.2363), (3.205, 0.3042, -0.2309), (3.999, 0.2045, -0.2407), (2.343, 0.501, -0.3193), (3.205, 0.3577, -0.295), (3.999, 0.2405, -0.2882), (2.343, 0.5567, -0.414), (3.205, 0.3975, -0.368), (3.999, 0.2672, -0.3424), (2.343, 0.591, -0.5168), (3.205, 0.422, -0.4472), (3.999, 0.2837, -0.4012), (2.343, 0.6026, -0.6237), (3.205, 0.4303, -0.5297), (3.999, 0.2892, -0.4624), (2.343, 0.591, -0.7306), (3.205, 0.422, -0.6121), (3.999, 0.2837, -0.5236), (2.343, 0.5567, -0.8334), (3.205, 0.3975, -0.6913), (3.999, 0.2672, -0.5824), (2.343, 0.501, -0.9281), (3.205, 0.3577, -0.7644), (3.999, 0.2405, -0.6367), (4.642, 0.1004, -0.5724), (4.355, 0.1339, -0.6387), (4.642, 0.1278, -0.5485), (4.355, 0.1704, -0.6084), (4.642, 0.06918, -0.5903), (4.355, 0.09224, -0.6612), (4.642, 0.03527, -0.6012), (4.355, 0.04702, -0.675), (4.642, -1.219e-06, -0.6049), (4.355, -1.214e-06, -0.6797), (4.642, -0.03527, -0.6012), (4.355, -0.04703, -0.675), (4.642, -0.06918, -0.5903), (4.355, -0.09224, -0.6612), (4.642, -0.1004, -0.5724), (4.355, -0.1339, -0.6387), (4.642, -0.1278, -0.5485), (4.355, -0.1704, -0.6084), (4.642, -0.1503, -0.5193), (4.355, -0.2004, -0.5715), (4.642, -0.167, -0.486), (4.355, -0.2227, -0.5294), (4.642, -0.1773, -0.4498), (4.355, -0.2364, -0.4837), (4.642, -0.1808, -0.4122), (4.355, -0.241, -0.4362), (4.642, -0.1773, -0.3746), (4.355, -0.2364, -0.3887), (4.642, -0.167, -0.3385), (4.355, -0.2227, -0.343), (4.642, -0.1503, -0.3051), (4.355, -0.2004, -0.3009), (4.642, -0.1278, -0.2759), (4.355, -0.1704, -0.264), (4.642, -0.1004, -0.252), (4.355, -0.1339, -0.2337), (4.642, -0.06918, -0.2342), (4.355, -0.09224, -0.2112), (4.642, -0.03527, -0.2232), (4.355, -0.04703, -0.1973), (4.642, -1.537e-06, -0.2195), (4.355, -1.62e-06, -0.1926), (4.642, 0.03527, -0.2232), (4.355, 0.04702, -0.1973), (4.642, 0.06918, -0.2342), (4.355, 0.09224, -0.2112), (4.642, 0.1004, -0.252), (4.355, 0.1339, -0.2337), (4.642, 0.1278, -0.2759), (4.355, 0.1704, -0.264), (4.642, 0.1503, -0.3051), (4.355, 0.2004, -0.3009), (4.642, 0.167, -0.3385), (4.355, 0.2227, -0.343), (4.642, 0.1773, -0.3746), (4.355, 0.2364, -0.3887), (4.642, 0.1808, -0.4122), (4.355, 0.241, -0.4362), (4.642, 0.1773, -0.4498), (4.355, 0.2364, -0.4837), (4.642, 0.167, -0.486), (4.355, 0.2227, -0.5294), (4.642, 0.1503, -0.5193), (4.355, 0.2004, -0.5715), (4.834, 0.077, -0.5409), (4.738, 0.08905, -0.5556), (4.834, 0.098, -0.5216), (4.738, 0.1133, -0.5337), (4.834, 0.05304, -0.5553), (4.738, 0.06134, -0.5718), (4.834, 0.02704, -0.5641), (4.738, 0.03127, -0.5818), (4.834, -1.207e-06, -0.5671), (4.738, -1.216e-06, -0.5852), (4.834, -0.02704, -0.5641), (4.738, -0.03127, -0.5818), (4.834, -0.05304, -0.5553), (4.738, -0.06134, -0.5718), (4.834, -0.077, -0.5409), (4.738, -0.08905, -0.5556), (4.834, -0.09801, -0.5216), (4.738, -0.1133, -0.5337), (4.834, -0.1152, -0.4981), (4.738, -0.1333, -0.5071), (4.834, -0.128, -0.4712), (4.738, -0.1481, -0.4767), (4.834, -0.1359, -0.4421), (4.738, -0.1572, -0.4438), (4.834, -0.1386, -0.4118), (4.738, -0.1603, -0.4095), (4.834, -0.1359, -0.3815), (4.738, -0.1572, -0.3752), (4.834, -0.128, -0.3524), (4.738, -0.1481, -0.3422), (4.834, -0.1152, -0.3255), (4.738, -0.1333, -0.3119), (4.834, -0.09801, -0.302), (4.738, -0.1133, -0.2853), (4.834, -0.077, -0.2827), (4.738, -0.08906, -0.2634), (4.834, -0.05304, -0.2683), (4.738, -0.06134, -0.2472), (4.834, -0.02704, -0.2595), (4.738, -0.03127, -0.2372), (4.834, -1.459e-06, -0.2565), (4.738, -1.503e-06, -0.2338), (4.834, 0.02704, -0.2595), (4.738, 0.03127, -0.2372), (4.834, 0.05304, -0.2683), (4.738, 0.06134, -0.2472), (4.834, 0.077, -0.2827), (4.738, 0.08905, -0.2634), (4.834, 0.098, -0.302), (4.738, 0.1133, -0.2853), (4.834, 0.1152, -0.3255), (4.738, 0.1333, -0.3119), (4.834, 0.128, -0.3524), (4.738, 0.1481, -0.3422), (4.834, 0.1359, -0.3815), (4.738, 0.1572, -0.3752), (4.834, 0.1386, -0.4118), (4.738, 0.1603, -0.4095), (4.834, 0.1359, -0.4421), (4.738, 0.1572, -0.4438), (4.834, 0.128, -0.4712), (4.738, 0.1481, -0.4767), (4.834, 0.1152, -0.4981), (4.738, 0.1333, -0.5071), (4.171, 0.1556, -0.6879), (4.171, 0.198, -0.6527), (4.171, 0.1072, -0.714), (4.171, 0.05463, -0.73), (4.171, -1.229e-06, -0.7355), (4.171, -0.05464, -0.73), (4.171, -0.1072, -0.714), (4.171, -0.1556, -0.6879), (4.171, -0.198, -0.6527), (4.171, -0.2329, -0.6099), (4.171, -0.2587, -0.5611), (4.171, -0.2747, -0.5081), (4.171, -0.2801, -0.453), (4.171, -0.2747, -0.3979), (4.171, -0.2587, -0.3449), (4.171, -0.2329, -0.296), (4.171, -0.198, -0.2532), (4.171, -0.1556, -0.2181), (4.171, -0.1072, -0.192), (4.171, -0.05464, -0.1759), (4.171, -1.685e-06, -0.1705), (4.171, 0.05463, -0.1759), (4.171, 0.1072, -0.192), (4.171, 0.1556, -0.2181), (4.171, 0.198, -0.2532), (4.171, 0.2329, -0.296), (4.171, 0.2587, -0.3449), (4.171, 0.2747, -0.3979), (4.171, 0.2801, -0.453), (4.171, 0.2747, -0.5081), (4.171, 0.2587, -0.5611), (4.171, 0.2329, -0.6099)], [], [(64, 0, 1), (65, 33, 32), (64, 1, 2), (65, 34, 33), (64, 2, 3), (65, 35, 34), (64, 3, 4), (65, 36, 35), (64, 4, 5), (65, 37, 36), (64, 5, 6), (65, 38, 37), (64, 6, 7), (65, 39, 38), (64, 7, 8), (65, 40, 39), (64, 8, 9), (65, 41, 40), (64, 9, 10), (65, 42, 41), (64, 10, 11), (65, 43, 42), (64, 11, 12), (65, 44, 43), (64, 12, 13), (65, 45, 44), (64, 13, 14), (65, 46, 45), (64, 14, 15), (65, 47, 46), (64, 15, 16), (65, 48, 47), (64, 16, 17), (65, 49, 48), (64, 17, 18), (65, 50, 49), (64, 18, 19), (65, 51, 50), (64, 19, 20), (65, 52, 51), (64, 20, 21), (65, 53, 52), (64, 21, 22), (65, 54, 53), (64, 22, 23), (65, 55, 54), (64, 23, 24), (65, 56, 55), (64, 24, 25), (65, 57, 56), (64, 25, 26), (65, 58, 57), (64, 26, 27), (65, 59, 58), (64, 27, 28), (65, 60, 59), (64, 28, 29), (65, 61, 60), (64, 29, 30), (65, 62, 61), (64, 30, 31), (65, 63, 62), (31, 0, 64), (65, 32, 63), (163, 131, 130, 162), (162, 130, 132, 164), (164, 132, 133, 165), (165, 133, 134, 166), (166, 134, 135, 167), (167, 135, 136, 168), (168, 136, 137, 169), (169, 137, 138, 170), (170, 138, 139, 171), (171, 139, 140, 172), (172, 140, 141, 173), (173, 141, 142, 174), (174, 142, 143, 175), (175, 143, 144, 176), (176, 144, 145, 177), (177, 145, 146, 178), (178, 146, 147, 179), (179, 147, 148, 180), (180, 148, 149, 181), (181, 149, 150, 182), (182, 150, 151, 183), (183, 151, 152, 184), (184, 152, 153, 185), (185, 153, 154, 186), (186, 154, 155, 187), (187, 155, 156, 188), (188, 156, 157, 189), (189, 157, 158, 190), (190, 158, 159, 191), (191, 159, 160, 192), (192, 160, 161, 193), (131, 163, 193, 161), (131, 195, 194, 130), (195, 99, 98, 194), (130, 194, 196, 132), (194, 98, 100, 196), (132, 196, 197, 133), (196, 100, 101, 197), (133, 197, 198, 134), (197, 101, 102, 198), (134, 198, 199, 135), (198, 102, 103, 199), (135, 199, 200, 136), (199, 103, 104, 200), (136, 200, 201, 137), (200, 104, 105, 201), (137, 201, 202, 138), (201, 105, 106, 202), (138, 202, 203, 139), (202, 106, 107, 203), (139, 203, 204, 140), (203, 107, 108, 204), (140, 204, 205, 141), (204, 108, 109, 205), (141, 205, 206, 142), (205, 109, 110, 206), (142, 206, 207, 143), (206, 110, 111, 207), (143, 207, 208, 144), (207, 111, 112, 208), (144, 208, 209, 145), (208, 112, 113, 209), (145, 209, 210, 146), (209, 113, 114, 210), (146, 210, 211, 147), (210, 114, 115, 211), (147, 211, 212, 148), (211, 115, 116, 212), (148, 212, 213, 149), (212, 116, 117, 213), (149, 213, 214, 150), (213, 117, 118, 214), (150, 214, 215, 151), (214, 118, 119, 215), (151, 215, 216, 152), (215, 119, 120, 216), (152, 216, 217, 153), (216, 120, 121, 217), (153, 217, 218, 154), (217, 121, 122, 218), (154, 218, 219, 155), (218, 122, 123, 219), (155, 219, 220, 156), (219, 123, 124, 220), (156, 220, 221, 157), (220, 124, 125, 221), (157, 221, 222, 158), (221, 125, 126, 222), (158, 222, 223, 159), (222, 126, 127, 223), (159, 223, 224, 160), (223, 127, 128, 224), (160, 224, 225, 161), (224, 128, 129, 225), (99, 195, 225, 129), (195, 131, 161, 225), (99, 227, 226, 98), (98, 226, 228, 100), (100, 228, 229, 101), (101, 229, 230, 102), (102, 230, 231, 103), (103, 231, 232, 104), (104, 232, 233, 105), (105, 233, 234, 106), (106, 234, 235, 107), (107, 235, 236, 108), (108, 236, 237, 109), (109, 237, 238, 110), (110, 238, 239, 111), (111, 239, 240, 112), (112, 240, 241, 113), (113, 241, 242, 114), (114, 242, 243, 115), (115, 243, 244, 116), (116, 244, 245, 117), (117, 245, 246, 118), (118, 246, 247, 119), (119, 247, 248, 120), (120, 248, 249, 121), (121, 249, 250, 122), (122, 250, 251, 123), (123, 251, 252, 124), (124, 252, 253, 125), (125, 253, 254, 126), (126, 254, 255, 127), (127, 255, 256, 128), (128, 256, 257, 129), (227, 99, 129, 257), (259, 291, 290, 258), (258, 290, 292, 260), (260, 292, 293, 261), (261, 293, 294, 262), (262, 294, 295, 263), (263, 295, 296, 264), (264, 296, 297, 265), (265, 297, 298, 266), (266, 298, 299, 267), (267, 299, 300, 268), (268, 300, 301, 269), (269, 301, 302, 270), (270, 302, 303, 271), (271, 303, 304, 272), (272, 304, 305, 273), (273, 305, 306, 274), (274, 306, 307, 275), (275, 307, 308, 276), (276, 308, 309, 277), (277, 309, 310, 278), (278, 310, 311, 279), (279, 311, 312, 280), (280, 312, 313, 281), (281, 313, 314, 282), (282, 314, 315, 283), (283, 315, 316, 284), (284, 316, 317, 285), (285, 317, 318, 286), (286, 318, 319, 287), (287, 319, 320, 288), (288, 320, 321, 289), (291, 259, 289, 321), (291, 323, 322, 290), (323, 67, 66, 322), (290, 322, 324, 292), (322, 66, 68, 324), (292, 324, 325, 293), (324, 68, 69, 325), (293, 325, 326, 294), (325, 69, 70, 326), (294, 326, 327, 295), (326, 70, 71, 327), (295, 327, 328, 296), (327, 71, 72, 328), (296, 328, 329, 297), (328, 72, 73, 329), (297, 329, 330, 298), (329, 73, 74, 330), (298, 330, 331, 299), (330, 74, 75, 331), (299, 331, 332, 300), (331, 75, 76, 332), (300, 332, 333, 301), (332, 76, 77, 333), (301, 333, 334, 302), (333, 77, 78, 334), (302, 334, 335, 303), (334, 78, 79, 335), (303, 335, 336, 304), (335, 79, 80, 336), (304, 336, 337, 305), (336, 80, 81, 337), (305, 337, 338, 306), (337, 81, 82, 338), (306, 338, 339, 307), (338, 82, 83, 339), (307, 339, 340, 308), (339, 83, 84, 340), (308, 340, 341, 309), (340, 84, 85, 341), (309, 341, 342, 310), (341, 85, 86, 342), (310, 342, 343, 311), (342, 86, 87, 343), (311, 343, 344, 312), (343, 87, 88, 344), (312, 344, 345, 313), (344, 88, 89, 345), (313, 345, 346, 314), (345, 89, 90, 346), (314, 346, 347, 315), (346, 90, 91, 347), (315, 347, 348, 316), (347, 91, 92, 348), (316, 348, 349, 317), (348, 92, 93, 349), (317, 349, 350, 318), (349, 93, 94, 350), (318, 350, 351, 319), (350, 94, 95, 351), (319, 351, 352, 320), (351, 95, 96, 352), (320, 352, 353, 321), (352, 96, 97, 353), (67, 323, 353, 97), (323, 291, 321, 353), (227, 355, 354, 226), (355, 259, 258, 354), (226, 354, 356, 228), (354, 258, 260, 356), (228, 356, 357, 229), (356, 260, 261, 357), (229, 357, 358, 230), (357, 261, 262, 358), (230, 358, 359, 231), (358, 262, 263, 359), (231, 359, 360, 232), (359, 263, 264, 360), (232, 360, 361, 233), (360, 264, 265, 361), (233, 361, 362, 234), (361, 265, 266, 362), (234, 362, 363, 235), (362, 266, 267, 363), (235, 363, 364, 236), (363, 267, 268, 364), (236, 364, 365, 237), (364, 268, 269, 365), (237, 365, 366, 238), (365, 269, 270, 366), (238, 366, 367, 239), (366, 270, 271, 367), (239, 367, 368, 240), (367, 271, 272, 368), (240, 368, 369, 241), (368, 272, 273, 369), (241, 369, 370, 242), (369, 273, 274, 370), (242, 370, 371, 243), (370, 274, 275, 371), (243, 371, 372, 244), (371, 275, 276, 372), (244, 372, 373, 245), (372, 276, 277, 373), (245, 373, 374, 246), (373, 277, 278, 374), (246, 374, 375, 247), (374, 278, 279, 375), (247, 375, 376, 248), (375, 279, 280, 376), (248, 376, 377, 249), (376, 280, 281, 377), (249, 377, 378, 250), (377, 281, 282, 378), (250, 378, 379, 251), (378, 282, 283, 379), (251, 379, 380, 252), (379, 283, 284, 380), (252, 380, 381, 253), (380, 284, 285, 381), (253, 381, 382, 254), (381, 285, 286, 382), (254, 382, 383, 255), (382, 286, 287, 383), (255, 383, 384, 256), (383, 287, 288, 384), (256, 384, 385, 257), (384, 288, 289, 385), (259, 355, 385, 289), (355, 227, 257, 385), (67, 419, 418, 66), (66, 418, 420, 68), (68, 420, 421, 69), (69, 421, 422, 70), (70, 422, 423, 71), (71, 423, 424, 72), (72, 424, 425, 73), (73, 425, 426, 74), (74, 426, 427, 75), (75, 427, 428, 76), (76, 428, 429, 77), (77, 429, 430, 78), (78, 430, 431, 79), (79, 431, 432, 80), (80, 432, 433, 81), (81, 433, 434, 82), (82, 434, 435, 83), (83, 435, 436, 84), (84, 436, 437, 85), (85, 437, 438, 86), (86, 438, 439, 87), (87, 439, 440, 88), (88, 440, 441, 89), (89, 441, 442, 90), (90, 442, 443, 91), (91, 443, 444, 92), (92, 444, 445, 93), (93, 445, 446, 94), (94, 446, 447, 95), (95, 447, 448, 96), (96, 448, 449, 97), (419, 67, 97, 449), (419, 451, 450, 418), (451, 387, 386, 450), (418, 450, 452, 420), (450, 386, 388, 452), (420, 452, 453, 421), (452, 388, 389, 453), (421, 453, 454, 422), (453, 389, 390, 454), (422, 454, 455, 423), (454, 390, 391, 455), (423, 455, 456, 424), (455, 391, 392, 456), (424, 456, 457, 425), (456, 392, 393, 457), (425, 457, 458, 426), (457, 393, 394, 458), (426, 458, 459, 427), (458, 394, 395, 459), (427, 459, 460, 428), (459, 395, 396, 460), (428, 460, 461, 429), (460, 396, 397, 461), (429, 461, 462, 430), (461, 397, 398, 462), (430, 462, 463, 431), (462, 398, 399, 463), (431, 463, 464, 432), (463, 399, 400, 464), (432, 464, 465, 433), (464, 400, 401, 465), (433, 465, 466, 434), (465, 401, 402, 466), (434, 466, 467, 435), (466, 402, 403, 467), (435, 467, 468, 436), (467, 403, 404, 468), (436, 468, 469, 437), (468, 404, 405, 469), (437, 469, 470, 438), (469, 405, 406, 470), (438, 470, 471, 439), (470, 406, 407, 471), (439, 471, 472, 440), (471, 407, 408, 472), (440, 472, 473, 441), (472, 408, 409, 473), (441, 473, 474, 442), (473, 409, 410, 474), (442, 474, 475, 443), (474, 410, 411, 475), (443, 475, 476, 444), (475, 411, 412, 476), (444, 476, 477, 445), (476, 412, 413, 477), (445, 477, 478, 446), (477, 413, 414, 478), (446, 478, 479, 447), (478, 414, 415, 479), (447, 479, 480, 448), (479, 415, 416, 480), (448, 480, 481, 449), (480, 416, 417, 481), (387, 451, 481, 417), (451, 419, 449, 481), (0, 483, 482, 1), (483, 163, 162, 482), (1, 482, 484, 2), (482, 162, 164, 484), (2, 484, 485, 3), (484, 164, 165, 485), (3, 485, 486, 4), (485, 165, 166, 486), (4, 486, 487, 5), (486, 166, 167, 487), (5, 487, 488, 6), (487, 167, 168, 488), (6, 488, 489, 7), (488, 168, 169, 489), (7, 489, 490, 8), (489, 169, 170, 490), (8, 490, 491, 9), (490, 170, 171, 491), (9, 491, 492, 10), (491, 171, 172, 492), (10, 492, 493, 11), (492, 172, 173, 493), (11, 493, 494, 12), (493, 173, 174, 494), (12, 494, 495, 13), (494, 174, 175, 495), (13, 495, 496, 14), (495, 175, 176, 496), (14, 496, 497, 15), (496, 176, 177, 497), (15, 497, 498, 16), (497, 177, 178, 498), (16, 498, 499, 17), (498, 178, 179, 499), (17, 499, 500, 18), (499, 179, 180, 500), (18, 500, 501, 19), (500, 180, 181, 501), (19, 501, 502, 20), (501, 181, 182, 502), (20, 502, 503, 21), (502, 182, 183, 503), (21, 503, 504, 22), (503, 183, 184, 504), (22, 504, 505, 23), (504, 184, 185, 505), (23, 505, 506, 24), (505, 185, 186, 506), (24, 506, 507, 25), (506, 186, 187, 507), (25, 507, 508, 26), (507, 187, 188, 508), (26, 508, 509, 27), (508, 188, 189, 509), (27, 509, 510, 28), (509, 189, 190, 510), (28, 510, 511, 29), (510, 190, 191, 511), (29, 511, 512, 30), (511, 191, 192, 512), (30, 512, 513, 31), (512, 192, 193, 513), (163, 483, 513, 193), (483, 0, 31, 513), (515, 32, 33, 514), (514, 33, 34, 516), (516, 34, 35, 517), (517, 35, 36, 518), (518, 36, 37, 519), (519, 37, 38, 520), (520, 38, 39, 521), (521, 39, 40, 522), (522, 40, 41, 523), (523, 41, 42, 524), (524, 42, 43, 525), (525, 43, 44, 526), (526, 44, 45, 527), (527, 45, 46, 528), (528, 46, 47, 529), (529, 47, 48, 530), (530, 48, 49, 531), (531, 49, 50, 532), (532, 50, 51, 533), (533, 51, 52, 534), (534, 52, 53, 535), (535, 53, 54, 536), (536, 54, 55, 537), (537, 55, 56, 538), (538, 56, 57, 539), (539, 57, 58, 540), (540, 58, 59, 541), (541, 59, 60, 542), (542, 60, 61, 543), (543, 61, 62, 544), (544, 62, 63, 545), (32, 515, 545, 63), (387, 549, 546, 386), (549, 550, 547, 546), (550, 551, 548, 547), (386, 546, 552, 388), (546, 547, 553, 552), (547, 548, 554, 553), (388, 552, 555, 389), (552, 553, 556, 555), (553, 554, 557, 556), (389, 555, 558, 390), (555, 556, 559, 558), (556, 557, 560, 559), (390, 558, 561, 391), (558, 559, 562, 561), (559, 560, 563, 562), (391, 561, 564, 392), (561, 562, 565, 564), (562, 563, 566, 565), (392, 564, 567, 393), (564, 565, 568, 567), (565, 566, 569, 568), (393, 567, 570, 394), (567, 568, 571, 570), (568, 569, 572, 571), (394, 570, 573, 395), (570, 571, 574, 573), (571, 572, 575, 574), (395, 573, 576, 396), (573, 574, 577, 576), (574, 575, 578, 577), (396, 576, 579, 397), (576, 577, 580, 579), (577, 578, 581, 580), (397, 579, 582, 398), (579, 580, 583, 582), (580, 581, 584, 583), (398, 582, 585, 399), (582, 583, 586, 585), (583, 584, 587, 586), (399, 585, 588, 400), (585, 586, 589, 588), (586, 587, 590, 589), (400, 588, 591, 401), (588, 589, 592, 591), (589, 590, 593, 592), (401, 591, 594, 402), (591, 592, 595, 594), (592, 593, 596, 595), (402, 594, 597, 403), (594, 595, 598, 597), (595, 596, 599, 598), (403, 597, 600, 404), (597, 598, 601, 600), (598, 599, 602, 601), (404, 600, 603, 405), (600, 601, 604, 603), (601, 602, 605, 604), (405, 603, 606, 406), (603, 604, 607, 606), (604, 605, 608, 607), (406, 606, 609, 407), (606, 607, 610, 609), (607, 608, 611, 610), (407, 609, 612, 408), (609, 610, 613, 612), (610, 611, 614, 613), (408, 612, 615, 409), (612, 613, 616, 615), (613, 614, 617, 616), (409, 615, 618, 410), (615, 616, 619, 618), (616, 617, 620, 619), (410, 618, 621, 411), (618, 619, 622, 621), (619, 620, 623, 622), (411, 621, 624, 412), (621, 622, 625, 624), (622, 623, 626, 625), (412, 624, 627, 413), (624, 625, 628, 627), (625, 626, 629, 628), (413, 627, 630, 414), (627, 628, 631, 630), (628, 629, 632, 631), (414, 630, 633, 415), (630, 631, 634, 633), (631, 632, 635, 634), (415, 633, 636, 416), (633, 634, 637, 636), (634, 635, 638, 637), (416, 636, 639, 417), (636, 637, 640, 639), (637, 638, 641, 640), (551, 550, 640, 641), (550, 549, 639, 640), (549, 387, 417, 639), (645, 644, 642, 643), (643, 642, 646, 647), (647, 646, 648, 649), (649, 648, 650, 651), (651, 650, 652, 653), (653, 652, 654, 655), (655, 654, 656, 657), (657, 656, 658, 659), (659, 658, 660, 661), (661, 660, 662, 663), (663, 662, 664, 665), (665, 664, 666, 667), (667, 666, 668, 669), (669, 668, 670, 671), (671, 670, 672, 673), (673, 672, 674, 675), (675, 674, 676, 677), (677, 676, 678, 679), (679, 678, 680, 681), (681, 680, 682, 683), (683, 682, 684, 685), (685, 684, 686, 687), (687, 686, 688, 689), (689, 688, 690, 691), (691, 690, 692, 693), (693, 692, 694, 695), (695, 694, 696, 697), (697, 696, 698, 699), (699, 698, 700, 701), (701, 700, 702, 703), (703, 702, 704, 705), (644, 645, 705, 704), (644, 709, 707, 642), (709, 708, 706, 707), (708, 515, 514, 706), (642, 707, 711, 646), (707, 706, 710, 711), (706, 514, 516, 710), (646, 711, 713, 648), (711, 710, 712, 713), (710, 516, 517, 712), (648, 713, 715, 650), (713, 712, 714, 715), (712, 517, 518, 714), (650, 715, 717, 652), (715, 714, 716, 717), (714, 518, 519, 716), (652, 717, 719, 654), (717, 716, 718, 719), (716, 519, 520, 718), (654, 719, 721, 656), (719, 718, 720, 721), (718, 520, 521, 720), (656, 721, 723, 658), (721, 720, 722, 723), (720, 521, 522, 722), (658, 723, 725, 660), (723, 722, 724, 725), (722, 522, 523, 724), (660, 725, 727, 662), (725, 724, 726, 727), (724, 523, 524, 726), (662, 727, 729, 664), (727, 726, 728, 729), (726, 524, 525, 728), (664, 729, 731, 666), (729, 728, 730, 731), (728, 525, 526, 730), (666, 731, 733, 668), (731, 730, 732, 733), (730, 526, 527, 732), (668, 733, 735, 670), (733, 732, 734, 735), (732, 527, 528, 734), (670, 735, 737, 672), (735, 734, 736, 737), (734, 528, 529, 736), (672, 737, 739, 674), (737, 736, 738, 739), (736, 529, 530, 738), (674, 739, 741, 676), (739, 738, 740, 741), (738, 530, 531, 740), (676, 741, 743, 678), (741, 740, 742, 743), (740, 531, 532, 742), (678, 743, 745, 680), (743, 742, 744, 745), (742, 532, 533, 744), (680, 745, 747, 682), (745, 744, 746, 747), (744, 533, 534, 746), (682, 747, 749, 684), (747, 746, 748, 749), (746, 534, 535, 748), (684, 749, 751, 686), (749, 748, 750, 751), (748, 535, 536, 750), (686, 751, 753, 688), (751, 750, 752, 753), (750, 536, 537, 752), (688, 753, 755, 690), (753, 752, 754, 755), (752, 537, 538, 754), (690, 755, 757, 692), (755, 754, 756, 757), (754, 538, 539, 756), (692, 757, 759, 694), (757, 756, 758, 759), (756, 539, 540, 758), (694, 759, 761, 696), (759, 758, 760, 761), (758, 540, 541, 760), (696, 761, 763, 698), (761, 760, 762, 763), (760, 541, 542, 762), (698, 763, 765, 700), (763, 762, 764, 765), (762, 542, 543, 764), (700, 765, 767, 702), (765, 764, 766, 767), (764, 543, 544, 766), (702, 767, 769, 704), (767, 766, 768, 769), (766, 544, 545, 768), (515, 708, 768, 545), (708, 709, 769, 768), (709, 644, 704, 769), (551, 771, 770, 548), (771, 645, 643, 770), (548, 770, 772, 554), (770, 643, 647, 772), (554, 772, 773, 557), (772, 647, 649, 773), (557, 773, 774, 560), (773, 649, 651, 774), (560, 774, 775, 563), (774, 651, 653, 775), (563, 775, 776, 566), (775, 653, 655, 776), (566, 776, 777, 569), (776, 655, 657, 777), (569, 777, 778, 572), (777, 657, 659, 778), (572, 778, 779, 575), (778, 659, 661, 779), (575, 779, 780, 578), (779, 661, 663, 780), (578, 780, 781, 581), (780, 663, 665, 781), (581, 781, 782, 584), (781, 665, 667, 782), (584, 782, 783, 587), (782, 667, 669, 783), (587, 783, 784, 590), (783, 669, 671, 784), (590, 784, 785, 593), (784, 671, 673, 785), (593, 785, 786, 596), (785, 673, 675, 786), (596, 786, 787, 599), (786, 675, 677, 787), (599, 787, 788, 602), (787, 677, 679, 788), (602, 788, 789, 605), (788, 679, 681, 789), (605, 789, 790, 608), (789, 681, 683, 790), (608, 790, 791, 611), (790, 683, 685, 791), (611, 791, 792, 614), (791, 685, 687, 792), (614, 792, 793, 617), (792, 687, 689, 793), (617, 793, 794, 620), (793, 689, 691, 794), (620, 794, 795, 623), (794, 691, 693, 795), (623, 795, 796, 626), (795, 693, 695, 796), (626, 796, 797, 629), (796, 695, 697, 797), (629, 797, 798, 632), (797, 697, 699, 798), (632, 798, 799, 635), (798, 699, 701, 799), (635, 799, 800, 638), (799, 701, 703, 800), (638, 800, 801, 641), (800, 703, 705, 801), (645, 771, 801, 705), (771, 551, 641, 801)])
me_cylinder.polygons.foreach_set('use_smooth', [True] * 832)
me_cylinder.materials.append(mat_material)
me_cylinder.use_remesh_preserve_volume = False
me_cylinder.use_remesh_preserve_attributes = False
me_cylinder.use_mirror_vertex_groups = False
me_cylinder.update()
me_cylinder_001 = bpy.data.meshes.new('Cylinder.001')
me_cylinder_001.from_pydata([(0.2394, -1.569, -1.521), (0.2672, -1.602, -1.521), (0.2878, -1.64, -1.521), (0.3005, -1.681, -1.521), (0.3048, -1.723, -1.521), (0.3005, -1.766, -1.521), (0.2878, -1.807, -1.521), (0.2672, -1.845, -1.521), (0.2394, -1.878, -1.521), (0.2056, -1.905, -1.521), (0.167, -1.926, -1.521), (0.1251, -1.938, -1.521), (0.08154, -1.942, -1.521), (0.03799, -1.938, -1.521), (-0.003893, -1.926, -1.521), (-0.04249, -1.905, -1.521), (-0.07632, -1.878, -1.521), (-0.1041, -1.845, -1.521), (-0.1247, -1.807, -1.521), (-0.1374, -1.766, -1.521), (-0.1417, -1.723, -1.521), (-0.1374, -1.681, -1.521), (-0.1247, -1.64, -1.521), (-0.1041, -1.602, -1.521), (-0.07632, -1.569, -1.521), (-0.04249, -1.541, -1.521), (-0.003892, -1.521, -1.521), (0.03799, -1.509, -1.521), (0.08154, -1.505, -1.521), (0.1251, -1.509, -1.521), (0.167, -1.521, -1.521), (0.2056, -1.541, -1.521), (0.1834, -1.642, -0.6495), (0.1997, -1.661, -0.6495), (0.2117, -1.684, -0.6495), (0.2192, -1.708, -0.6495), (0.2217, -1.733, -0.6495), (0.2192, -1.757, -0.6495), (0.2117, -1.782, -0.6495), (0.1997, -1.804, -0.6495), (0.1834, -1.823, -0.6495), (0.1636, -1.839, -0.6495), (0.1411, -1.851, -0.6495), (0.1166, -1.858, -0.6495), (0.09111, -1.861, -0.6495), (0.06563, -1.858, -0.6495), (0.04114, -1.851, -0.6495), (0.01857, -1.839, -0.6495), (-0.001214, -1.823, -0.6495), (-0.01745, -1.804, -0.6495), (-0.02952, -1.782, -0.6495), (-0.03695, -1.758, -0.6495), (-0.03945, -1.733, -0.6495), (-0.03695, -1.708, -0.6495), (-0.02952, -1.684, -0.6495), (-0.01745, -1.661, -0.6495), (-0.001215, -1.642, -0.6495), (0.01857, -1.626, -0.6495), (0.04114, -1.614, -0.6495), (0.06563, -1.607, -0.6495), (0.0911, -1.605, -0.6495), (0.1166, -1.607, -0.6495), (0.1411, -1.614, -0.6495), (0.1636, -1.626, -0.6495), (0.08154, -1.723, -1.521), (0.09111, -1.733, -0.6495), (0.2409, -1.635, -0.9826), (0.2185, -1.608, -0.9826), (0.2574, -1.665, -0.9826), (0.2677, -1.698, -0.9826), (0.2711, -1.733, -0.9826), (0.2677, -1.767, -0.9826), (0.2574, -1.8, -0.9826), (0.2409, -1.83, -0.9826), (0.2185, -1.857, -0.9826), (0.1913, -1.879, -0.9826), (0.1603, -1.895, -0.9826), (0.1266, -1.905, -0.9826), (0.09159, -1.909, -0.9826), (0.05657, -1.905, -0.9826), (0.02289, -1.895, -0.9826), (-0.008147, -1.879, -0.9826), (-0.03535, -1.857, -0.9826), (-0.05768, -1.83, -0.9826), (-0.07427, -1.8, -0.9826), (-0.08448, -1.767, -0.9826), (-0.08793, -1.733, -0.9826), (-0.08448, -1.698, -0.9826), (-0.07427, -1.665, -0.9826), (-0.05768, -1.635, -0.9826), (-0.03535, -1.608, -0.9826), (-0.008148, -1.586, -0.9826), (0.02289, -1.57, -0.9826), (0.05656, -1.56, -0.9826), (0.09159, -1.557, -0.9826), (0.1266, -1.56, -0.9826), (0.1603, -1.57, -0.9826), (0.1913, -1.586, -0.9826), (0.2972, -1.59, -1.013), (0.2648, -1.552, -1.013), (0.3214, -1.635, -1.013), (0.3362, -1.683, -1.013), (0.3413, -1.733, -1.013), (0.3362, -1.782, -1.013), (0.3214, -1.83, -1.013), (0.2972, -1.875, -1.013), (0.2648, -1.914, -1.013), (0.2252, -1.945, -1.013), (0.1801, -1.969, -1.013), (0.1311, -1.984, -1.013), (0.08013, -1.989, -1.013), (0.02919, -1.984, -1.013), (-0.0198, -1.969, -1.013), (-0.06494, -1.945, -1.013), (-0.1045, -1.914, -1.013), (-0.137, -1.875, -1.013), (-0.1611, -1.83, -1.013), (-0.176, -1.782, -1.013), (-0.181, -1.733, -1.013), (-0.176, -1.683, -1.013), (-0.1611, -1.635, -1.013), (-0.137, -1.59, -1.013), (-0.1045, -1.552, -1.013), (-0.06494, -1.52, -1.013), (-0.0198, -1.496, -1.013), (0.02919, -1.481, -1.013), (0.08013, -1.477, -1.013), (0.1311, -1.481, -1.013), (0.1801, -1.496, -1.013), (0.2252, -1.52, -1.013), (0.4019, -1.555, -1.511), (0.3572, -1.506, -1.511), (0.4351, -1.61, -1.511), (0.4555, -1.67, -1.511), (0.4624, -1.733, -1.511), (0.4555, -1.795, -1.511), (0.4351, -1.855, -1.511), (0.4019, -1.91, -1.511), (0.3572, -1.959, -1.511), (0.3028, -1.999, -1.511), (0.2408, -2.028, -1.511), (0.1734, -2.046, -1.511), (0.1034, -2.053, -1.511), (0.03332, -2.046, -1.511), (-0.03403, -2.028, -1.511), (-0.0961, -1.999, -1.511), (-0.1505, -1.959, -1.511), (-0.1952, -1.91, -1.511), (-0.2283, -1.855, -1.511), (-0.2488, -1.795, -1.511), (-0.2557, -1.733, -1.511), (-0.2488, -1.67, -1.511), (-0.2283, -1.61, -1.511), (-0.1952, -1.555, -1.511), (-0.1505, -1.506, -1.511), (-0.0961, -1.466, -1.511), (-0.03403, -1.437, -1.511), (0.03332, -1.419, -1.511), (0.1034, -1.413, -1.511), (0.1734, -1.419, -1.511), (0.2408, -1.437, -1.511), (0.3028, -1.466, -1.511), (0.3455, -1.57, -1.257), (0.3065, -1.526, -1.257), (0.3745, -1.621, -1.257), (0.3923, -1.676, -1.257), (0.3983, -1.733, -1.257), (0.3923, -1.789, -1.257), (0.3745, -1.844, -1.257), (0.3455, -1.895, -1.257), (0.3065, -1.939, -1.257), (0.259, -1.975, -1.257), (0.2049, -2.002, -1.257), (0.1461, -2.019, -1.257), (0.08496, -2.024, -1.257), (0.02383, -2.019, -1.257), (-0.03495, -2.002, -1.257), (-0.08913, -1.975, -1.257), (-0.1366, -1.939, -1.257), (-0.1756, -1.895, -1.257), (-0.2045, -1.844, -1.257), (-0.2224, -1.789, -1.257), (-0.2284, -1.733, -1.257), (-0.2224, -1.676, -1.257), (-0.2045, -1.621, -1.257), (-0.1756, -1.57, -1.257), (-0.1366, -1.526, -1.257), (-0.08913, -1.49, -1.257), (-0.03495, -1.463, -1.257), (0.02383, -1.446, -1.257), (0.08496, -1.441, -1.257), (0.1461, -1.446, -1.257), (0.2049, -1.463, -1.257), (0.259, -1.49, -1.257), (0.3136, -1.571, -1.984), (0.2789, -1.53, -1.984), (0.3394, -1.619, -1.984), (0.3553, -1.67, -1.984), (0.3606, -1.723, -1.984), (0.3553, -1.777, -1.984), (0.3394, -1.828, -1.984), (0.3136, -1.875, -1.984), (0.2789, -1.917, -1.984), (0.2366, -1.951, -1.984), (0.1883, -1.976, -1.984), (0.136, -1.992, -1.984), (0.08154, -1.997, -1.984), (0.0271, -1.992, -1.984), (-0.02525, -1.976, -1.984), (-0.0735, -1.951, -1.984), (-0.1158, -1.917, -1.984), (-0.1505, -1.875, -1.984), (-0.1763, -1.828, -1.984), (-0.1922, -1.777, -1.984), (-0.1975, -1.723, -1.984), (-0.1922, -1.67, -1.984), (-0.1763, -1.619, -1.984), (-0.1505, -1.571, -1.984), (-0.1158, -1.53, -1.984), (-0.0735, -1.496, -1.984), (-0.02525, -1.471, -1.984), (0.0271, -1.455, -1.984), (0.08154, -1.45, -1.984), (0.136, -1.455, -1.984), (0.1883, -1.471, -1.984), (0.2366, -1.496, -1.984), (0.3747, -1.564, -1.759), (0.333, -1.518, -1.759), (0.4057, -1.616, -1.759), (0.4247, -1.673, -1.759), (0.4312, -1.733, -1.759), (0.4247, -1.792, -1.759), (0.4057, -1.849, -1.759), (0.3747, -1.901, -1.759), (0.333, -1.947, -1.759), (0.2822, -1.985, -1.759), (0.2243, -2.013, -1.759), (0.1615, -2.031, -1.759), (0.09609, -2.037, -1.759), (0.03073, -2.031, -1.759), (-0.03213, -2.013, -1.759), (-0.09006, -1.985, -1.759), (-0.1408, -1.947, -1.759), (-0.1825, -1.901, -1.759), (-0.2135, -1.849, -1.759), (-0.2325, -1.792, -1.759), (-0.239, -1.733, -1.759), (-0.2325, -1.673, -1.759), (-0.2135, -1.616, -1.759), (-0.1825, -1.564, -1.759), (-0.1408, -1.518, -1.759), (-0.09006, -1.48, -1.759), (-0.03213, -1.452, -1.759), (0.03073, -1.434, -1.759), (0.09609, -1.429, -1.759), (0.1615, -1.434, -1.759), (0.2243, -1.452, -1.759), (0.2822, -1.48, -1.759), (0.2672, -1.602, -1.996), (0.2394, -1.569, -1.996), (0.2878, -1.64, -1.996), (0.3005, -1.681, -1.996), (0.3048, -1.723, -1.996), (0.3005, -1.766, -1.996), (0.2878, -1.807, -1.996), (0.2672, -1.845, -1.996), (0.2394, -1.878, -1.996), (0.2056, -1.905, -1.996), (0.167, -1.926, -1.996), (0.1251, -1.938, -1.996), (0.08154, -1.942, -1.996), (0.03799, -1.938, -1.996), (-0.003893, -1.926, -1.996), (-0.04249, -1.905, -1.996), (-0.07632, -1.878, -1.996), (-0.1041, -1.845, -1.996), (-0.1247, -1.807, -1.996), (-0.1374, -1.766, -1.996), (-0.1417, -1.723, -1.996), (-0.1374, -1.681, -1.996), (-0.1247, -1.64, -1.996), (-0.1041, -1.602, -1.996), (-0.07632, -1.569, -1.996), (-0.04249, -1.541, -1.996), (-0.003893, -1.521, -1.996), (0.03799, -1.509, -1.996), (0.08154, -1.505, -1.996), (0.1251, -1.509, -1.996), (0.167, -1.521, -1.996), (0.2056, -1.541, -1.996)], [], [(64, 0, 1), (65, 33, 32), (64, 1, 2), (65, 34, 33), (64, 2, 3), (65, 35, 34), (64, 3, 4), (65, 36, 35), (64, 4, 5), (65, 37, 36), (64, 5, 6), (65, 38, 37), (64, 6, 7), (65, 39, 38), (64, 7, 8), (65, 40, 39), (64, 8, 9), (65, 41, 40), (64, 9, 10), (65, 42, 41), (64, 10, 11), (65, 43, 42), (64, 11, 12), (65, 44, 43), (64, 12, 13), (65, 45, 44), (64, 13, 14), (65, 46, 45), (64, 14, 15), (65, 47, 46), (64, 15, 16), (65, 48, 47), (64, 16, 17), (65, 49, 48), (64, 17, 18), (65, 50, 49), (64, 18, 19), (65, 51, 50), (64, 19, 20), (65, 52, 51), (64, 20, 21), (65, 53, 52), (64, 21, 22), (65, 54, 53), (64, 22, 23), (65, 55, 54), (64, 23, 24), (65, 56, 55), (64, 24, 25), (65, 57, 56), (64, 25, 26), (65, 58, 57), (64, 26, 27), (65, 59, 58), (64, 27, 28), (65, 60, 59), (64, 28, 29), (65, 61, 60), (64, 29, 30), (65, 62, 61), (64, 30, 31), (65, 63, 62), (31, 0, 64), (65, 32, 63), (67, 32, 33, 66), (66, 33, 34, 68), (68, 34, 35, 69), (69, 35, 36, 70), (70, 36, 37, 71), (71, 37, 38, 72), (72, 38, 39, 73), (73, 39, 40, 74), (74, 40, 41, 75), (75, 41, 42, 76), (76, 42, 43, 77), (77, 43, 44, 78), (78, 44, 45, 79), (79, 45, 46, 80), (80, 46, 47, 81), (81, 47, 48, 82), (82, 48, 49, 83), (83, 49, 50, 84), (84, 50, 51, 85), (85, 51, 52, 86), (86, 52, 53, 87), (87, 53, 54, 88), (88, 54, 55, 89), (89, 55, 56, 90), (90, 56, 57, 91), (91, 57, 58, 92), (92, 58, 59, 93), (93, 59, 60, 94), (94, 60, 61, 95), (95, 61, 62, 96), (96, 62, 63, 97), (32, 67, 97, 63), (99, 67, 66, 98), (98, 66, 68, 100), (100, 68, 69, 101), (101, 69, 70, 102), (102, 70, 71, 103), (103, 71, 72, 104), (104, 72, 73, 105), (105, 73, 74, 106), (106, 74, 75, 107), (107, 75, 76, 108), (108, 76, 77, 109), (109, 77, 78, 110), (110, 78, 79, 111), (111, 79, 80, 112), (112, 80, 81, 113), (113, 81, 82, 114), (114, 82, 83, 115), (115, 83, 84, 116), (116, 84, 85, 117), (117, 85, 86, 118), (118, 86, 87, 119), (119, 87, 88, 120), (120, 88, 89, 121), (121, 89, 90, 122), (122, 90, 91, 123), (123, 91, 92, 124), (124, 92, 93, 125), (125, 93, 94, 126), (126, 94, 95, 127), (127, 95, 96, 128), (128, 96, 97, 129), (67, 99, 129, 97), (131, 163, 162, 130), (163, 99, 98, 162), (130, 162, 164, 132), (162, 98, 100, 164), (132, 164, 165, 133), (164, 100, 101, 165), (133, 165, 166, 134), (165, 101, 102, 166), (134, 166, 167, 135), (166, 102, 103, 167), (135, 167, 168, 136), (167, 103, 104, 168), (136, 168, 169, 137), (168, 104, 105, 169), (137, 169, 170, 138), (169, 105, 106, 170), (138, 170, 171, 139), (170, 106, 107, 171), (139, 171, 172, 140), (171, 107, 108, 172), (140, 172, 173, 141), (172, 108, 109, 173), (141, 173, 174, 142), (173, 109, 110, 174), (142, 174, 175, 143), (174, 110, 111, 175), (143, 175, 176, 144), (175, 111, 112, 176), (144, 176, 177, 145), (176, 112, 113, 177), (145, 177, 178, 146), (177, 113, 114, 178), (146, 178, 179, 147), (178, 114, 115, 179), (147, 179, 180, 148), (179, 115, 116, 180), (148, 180, 181, 149), (180, 116, 117, 181), (149, 181, 182, 150), (181, 117, 118, 182), (150, 182, 183, 151), (182, 118, 119, 183), (151, 183, 184, 152), (183, 119, 120, 184), (152, 184, 185, 153), (184, 120, 121, 185), (153, 185, 186, 154), (185, 121, 122, 186), (154, 186, 187, 155), (186, 122, 123, 187), (155, 187, 188, 156), (187, 123, 124, 188), (156, 188, 189, 157), (188, 124, 125, 189), (157, 189, 190, 158), (189, 125, 126, 190), (158, 190, 191, 159), (190, 126, 127, 191), (159, 191, 192, 160), (191, 127, 128, 192), (160, 192, 193, 161), (192, 128, 129, 193), (99, 163, 193, 129), (163, 131, 161, 193), (195, 227, 226, 194), (227, 131, 130, 226), (194, 226, 228, 196), (226, 130, 132, 228), (196, 228, 229, 197), (228, 132, 133, 229), (197, 229, 230, 198), (229, 133, 134, 230), (198, 230, 231, 199), (230, 134, 135, 231), (199, 231, 232, 200), (231, 135, 136, 232), (200, 232, 233, 201), (232, 136, 137, 233), (201, 233, 234, 202), (233, 137, 138, 234), (202, 234, 235, 203), (234, 138, 139, 235), (203, 235, 236, 204), (235, 139, 140, 236), (204, 236, 237, 205), (236, 140, 141, 237), (205, 237, 238, 206), (237, 141, 142, 238), (206, 238, 239, 207), (238, 142, 143, 239), (207, 239, 240, 208), (239, 143, 144, 240), (208, 240, 241, 209), (240, 144, 145, 241), (209, 241, 242, 210), (241, 145, 146, 242), (210, 242, 243, 211), (242, 146, 147, 243), (211, 243, 244, 212), (243, 147, 148, 244), (212, 244, 245, 213), (244, 148, 149, 245), (213, 245, 246, 214), (245, 149, 150, 246), (214, 246, 247, 215), (246, 150, 151, 247), (215, 247, 248, 216), (247, 151, 152, 248), (216, 248, 249, 217), (248, 152, 153, 249), (217, 249, 250, 218), (249, 153, 154, 250), (218, 250, 251, 219), (250, 154, 155, 251), (219, 251, 252, 220), (251, 155, 156, 252), (220, 252, 253, 221), (252, 156, 157, 253), (221, 253, 254, 222), (253, 157, 158, 254), (222, 254, 255, 223), (254, 158, 159, 255), (223, 255, 256, 224), (255, 159, 160, 256), (224, 256, 257, 225), (256, 160, 161, 257), (131, 227, 257, 161), (227, 195, 225, 257), (0, 259, 258, 1), (259, 195, 194, 258), (1, 258, 260, 2), (258, 194, 196, 260), (2, 260, 261, 3), (260, 196, 197, 261), (3, 261, 262, 4), (261, 197, 198, 262), (4, 262, 263, 5), (262, 198, 199, 263), (5, 263, 264, 6), (263, 199, 200, 264), (6, 264, 265, 7), (264, 200, 201, 265), (7, 265, 266, 8), (265, 201, 202, 266), (8, 266, 267, 9), (266, 202, 203, 267), (9, 267, 268, 10), (267, 203, 204, 268), (10, 268, 269, 11), (268, 204, 205, 269), (11, 269, 270, 12), (269, 205, 206, 270), (12, 270, 271, 13), (270, 206, 207, 271), (13, 271, 272, 14), (271, 207, 208, 272), (14, 272, 273, 15), (272, 208, 209, 273), (15, 273, 274, 16), (273, 209, 210, 274), (16, 274, 275, 17), (274, 210, 211, 275), (17, 275, 276, 18), (275, 211, 212, 276), (18, 276, 277, 19), (276, 212, 213, 277), (19, 277, 278, 20), (277, 213, 214, 278), (20, 278, 279, 21), (278, 214, 215, 279), (21, 279, 280, 22), (279, 215, 216, 280), (22, 280, 281, 23), (280, 216, 217, 281), (23, 281, 282, 24), (281, 217, 218, 282), (24, 282, 283, 25), (282, 218, 219, 283), (25, 283, 284, 26), (283, 219, 220, 284), (26, 284, 285, 27), (284, 220, 221, 285), (27, 285, 286, 28), (285, 221, 222, 286), (28, 286, 287, 29), (286, 222, 223, 287), (29, 287, 288, 30), (287, 223, 224, 288), (30, 288, 289, 31), (288, 224, 225, 289), (195, 259, 289, 225), (259, 0, 31, 289)])
me_cylinder_001.polygons.foreach_set('use_smooth', [True] * 320)
me_cylinder_001.materials.append(mat_material)
me_cylinder_001.use_remesh_preserve_volume = False
me_cylinder_001.use_remesh_preserve_attributes = False
me_cylinder_001.use_mirror_vertex_groups = False
me_cylinder_001.update()
me_sphere = bpy.data.meshes.new('Sphere')
me_sphere.from_pydata([(-1.333e-06, 1.25e-06, 31.62), (-22.88, 16.62, 14.14), (8.74, 26.9, 14.14), (28.28, 4.856e-07, 14.14), (-8.74, 26.9, -14.14), (22.88, 16.62, -14.14), (-28.28, -7.508e-07, -14.14), (1.432e-06, -1.515e-06, -31.62), (-13.45, 9.772, 26.9), (5.137, 15.81, 26.9), (-8.313, 25.58, 16.63), (-26.9, 5.941e-07, 16.63), (16.63, 1.043e-06, 26.9), (21.76, 15.81, 16.63), (-30.08, 9.772, -1.941e-06), (-18.59, 25.58, -2.13e-06), (4.973e-08, 31.62, -1.581e-06), (18.59, 25.58, -5.047e-07), (30.08, 9.772, 6.886e-07), (-21.76, 15.81, -16.63), (8.313, 25.58, -16.63), (26.9, -8.593e-07, -16.63), (-16.63, -1.308e-06, -26.9), (-5.137, 15.81, -26.9), (13.45, 9.772, -26.9), (-24.33, 17.68, -2.035e-06), (-20.73, 21.1, 7.071), (-21.46, 21.63, -2.082e-06), (-19.66, 23.34, 3.536), (-22.53, 19.39, 3.536), (-22.9, 19.65, -2.059e-06), (-20.02, 23.61, -2.106e-06), (-20.2, 22.22, 5.303), (-19.12, 24.46, 1.768), (-21.63, 20.25, 5.303), (-23.43, 18.53, 1.768), (-20.56, 22.49, 1.768), (-21.1, 21.37, 3.536), (-22.0, 20.51, 1.768), (-22.18, 20.64, -2.071e-06), (-20.74, 22.62, -2.094e-06), (-19.93, 22.78, 4.419), (-19.39, 23.9, 2.652), (-22.08, 19.82, 4.419), (-22.98, 18.96, 2.652), (-21.01, 22.06, 0.8839), (-20.11, 22.92, 2.652), (-21.82, 20.38, 3.536), (-20.38, 22.36, 3.536), (-21.73, 21.07, 0.8839), (-22.26, 19.95, 2.652), (-20.29, 23.05, 0.8839), (-19.57, 24.04, 0.8839), (-19.84, 23.48, 1.768), (-20.83, 21.93, 2.652), (-21.55, 20.94, 2.652), (-21.28, 21.5, 1.768), (-23.16, 19.09, 0.8839), (-22.45, 20.08, 0.8839), (-22.71, 19.52, 1.768), (-21.37, 20.81, 4.419), (-20.65, 21.8, 4.419), (-20.92, 21.24, 5.303), (-6.725, 4.886, 29.26), (-18.17, 13.2, 20.52), (2.569, 7.906, 29.26), (6.939, 21.36, 20.52), (0.2137, 26.24, 15.38), (-15.6, 21.1, 15.38), (-24.89, 8.312, 15.38), (-29.18, 4.886, -7.071), (-26.48, 13.2, 7.071), (-13.66, 26.24, -7.071), (4.37, 29.26, 7.071), (-4.37, 29.26, -7.071), (13.66, 26.24, 7.071), (20.73, 21.1, -7.071), (-25.02, 7.906, -15.38), (-15.25, 21.36, -15.38), (-0.2137, 26.24, -15.38), (15.6, 21.1, -15.38), (-22.45, -1.03e-06, -20.52), (-8.313, -1.412e-06, -29.26), (-6.939, 21.36, -20.52), (-2.569, 7.906, -29.26), (18.17, 13.2, -20.52), (6.725, 4.886, -29.26), (-10.88, 17.68, 21.76), (-4.156, 12.79, 26.9), (-1.588, 20.7, 21.76), (-20.17, 4.886, 21.76), (-28.49, 4.886, 8.313), (-4.156, 28.6, 8.313), (-13.45, 25.58, 8.313), (-9.294, 28.6, -1.855e-06), (-25.92, 12.79, -8.313), (-20.17, 20.7, -8.313), (4.156, 28.6, -8.313), (9.294, 28.6, -1.043e-06), (13.45, 25.58, -8.313), (-13.45, 15.81, -21.76), (-19.19, 7.906, -21.76), (-10.88, 7.906, -26.9), (10.88, 17.68, -21.76), (1.588, 20.7, -21.76), (4.156, 12.79, -26.9), (-19.08, 24.81, 0.4419)], [], [(9, 13, 12), (3, 12, 13), (18, 3, 13), (13, 17, 18), (21, 18, 5), (30, 25, 19), (26, 32, 10), (25, 35, 1), (34, 26, 1), (31, 40, 19), (40, 27, 19), (27, 39, 19), (39, 30, 19), (32, 41, 10), (41, 28, 10), (28, 42, 10), (42, 33, 10), (51, 36, 45), (45, 40, 51), (31, 51, 40), (40, 45, 27), (51, 31, 52), (52, 53, 51), (36, 51, 53), (53, 52, 33), (42, 28, 46), (46, 53, 42), (33, 42, 53), (53, 46, 36), (54, 36, 46), (46, 48, 54), (37, 54, 48), (48, 46, 28), (54, 37, 55), (55, 56, 54), (36, 54, 56), (56, 55, 38), (49, 27, 45), (45, 56, 49), (38, 49, 56), (56, 45, 36), (50, 38, 55), (55, 47, 50), (29, 50, 47), (47, 55, 37), (30, 57, 25), (57, 35, 25), (57, 30, 58), (58, 59, 57), (35, 57, 59), (59, 58, 38), (50, 29, 44), (44, 59, 50), (38, 50, 59), (59, 44, 35), (49, 38, 58), (58, 39, 49), (27, 49, 39), (39, 58, 30), (60, 34, 43), (43, 47, 60), (37, 60, 47), (47, 43, 29), (60, 37, 61), (61, 62, 60), (34, 60, 62), (62, 61, 32), (34, 62, 26), (62, 32, 26), (41, 32, 61), (61, 48, 41), (28, 41, 48), (48, 61, 37), (35, 44, 1), (44, 29, 1), (29, 43, 1), (43, 34, 1), (68, 10, 87), (87, 64, 68), (1, 68, 64), (64, 87, 8), (88, 8, 87), (87, 89, 88), (9, 88, 89), (89, 87, 10), (67, 2, 66), (66, 89, 67), (10, 67, 89), (89, 66, 9), (88, 9, 65), (65, 63, 88), (8, 88, 63), (65, 0, 63), (90, 11, 69), (69, 64, 90), (8, 90, 64), (64, 69, 1), (9, 66, 13), (66, 2, 13), (0, 65, 12), (65, 9, 12), (91, 14, 71), (71, 69, 91), (11, 91, 69), (69, 71, 1), (92, 16, 73), (73, 67, 92), (10, 92, 67), (67, 73, 2), (92, 10, 93), (93, 94, 92), (16, 92, 94), (94, 93, 15), (72, 4, 74), (74, 94, 72), (15, 72, 94), (94, 74, 16), (17, 76, 18), (76, 5, 18), (2, 75, 13), (75, 17, 13), (77, 19, 95), (95, 70, 77), (6, 77, 70), (70, 95, 14), (78, 4, 72), (72, 96, 78), (19, 78, 96), (96, 72, 15), (79, 20, 97), (97, 74, 79), (4, 79, 74), (74, 97, 16), (98, 16, 97), (97, 99, 98), (17, 98, 99), (99, 97, 20), (80, 5, 76), (76, 99, 80), (20, 80, 99), (99, 76, 17), (98, 17, 75), (75, 73, 98), (16, 98, 73), (73, 75, 2), (100, 23, 83), (83, 78, 100), (19, 100, 78), (78, 83, 4), (100, 19, 101), (101, 102, 100), (23, 100, 102), (102, 101, 22), (82, 7, 84), (84, 102, 82), (22, 82, 102), (102, 84, 23), (81, 22, 101), (101, 77, 81), (6, 81, 77), (77, 101, 19), (103, 24, 85), (85, 80, 103), (20, 103, 80), (80, 85, 5), (103, 20, 104), (104, 105, 103), (24, 103, 105), (105, 104, 23), (84, 7, 86), (86, 105, 84), (23, 84, 105), (105, 86, 24), (83, 23, 104), (104, 79, 83), (4, 83, 79), (79, 104, 20), (5, 85, 21), (85, 24, 21), (14, 95, 25), (95, 19, 25), (1, 71, 25), (71, 14, 25), (10, 68, 26), (68, 1, 26), (19, 96, 31), (96, 15, 31), (15, 93, 33), (93, 10, 33), (52, 106, 33), (106, 15, 33), (15, 106, 31), (106, 52, 31)])
me_sphere.use_remesh_preserve_volume = False
me_sphere.use_remesh_preserve_attributes = False
me_sphere.use_mirror_vertex_groups = False
me_sphere.update()
me_plane = bpy.data.meshes.new('Plane')
me_plane.from_pydata([(4.25, 4.06, 0.0001214), (4.25, -4.25, 0.0001214), (-4.06, -4.25, 0.0001214), (-4.06, 4.06, 0.0001214)], [], [(0, 3, 2, 1)])
me_plane.materials.append(mat_transparent)
me_plane.use_remesh_preserve_volume = False
me_plane.use_remesh_preserve_attributes = False
me_plane.use_mirror_vertex_groups = False
me_plane.update()

# ---- objects
ob_cube = bpy.data.objects.new('Cube', me_cube)
ob_cube_001 = bpy.data.objects.new('Cube.001', me_cube_004)
ob_cube_002 = bpy.data.objects.new('Cube.002', me_cube_005)
ob_cube_003 = bpy.data.objects.new('Cube.003', me_cube_006)
ob_cube_004 = bpy.data.objects.new('Cube.004', me_cube_001)
ob_cube_005 = bpy.data.objects.new('Cube.005', me_cube_002)
ob_cube_006 = bpy.data.objects.new('Cube.006', me_cube_003)
ob_cube_007 = bpy.data.objects.new('Cube.007', me_cube_007)
ob_cube_008 = bpy.data.objects.new('Cube.008', me_cube_008)
ob_cylinder = bpy.data.objects.new('Cylinder', me_cylinder)
ob_cylinder_001 = bpy.data.objects.new('Cylinder.001', me_cylinder_001)
ob_camera = bpy.data.objects.new('Camera', cam_camera_001)
ob_sphere = bpy.data.objects.new('Sphere', me_sphere)
ob_lamp_001 = bpy.data.objects.new('Lamp.001', light_lamp)
ob_plane = bpy.data.objects.new('Plane', me_plane)

# ---- transforms, parenting, visibility, modifiers, constraints
ob_cube.location = (0.0, 0.0, 1.8)
ob_cube.lock_rotations_4d = False
ob_cube.empty_display_type = 'ARROWS'
ob_cube.color = (0.0, 0.0, 0.0, 1.0)
ob_cube.lineart.crease_threshold = 0.0
ob_cube_001.location = (0.0, 0.0, 1.8)
ob_cube_001.lock_rotations_4d = False
ob_cube_001.empty_display_type = 'ARROWS'
ob_cube_001.lineart.crease_threshold = 0.0
_m = ob_cube_001.modifiers.new('Mirror', 'MIRROR')
_m.use_axis = (True, True, False)
_m.use_clip = True
ob_cube_002.location = (0.0, 0.0, 1.8)
ob_cube_002.lock_rotations_4d = False
ob_cube_002.empty_display_type = 'ARROWS'
ob_cube_002.lineart.crease_threshold = 0.0
_m = ob_cube_002.modifiers.new('Mirror', 'MIRROR')
_m.use_axis = (False, True, False)
_m.use_clip = True
ob_cube_003.location = (0.0, 0.0, 1.1)
ob_cube_003.lock_rotations_4d = False
ob_cube_003.empty_display_type = 'ARROWS'
ob_cube_003.lineart.crease_threshold = 0.0
_m = ob_cube_003.modifiers.new('Mirror', 'MIRROR')
_m.use_axis = (False, True, False)
_m.use_clip = True
ob_cube_004.location = (3.714, 0.0, 1.1)
ob_cube_004.lock_rotations_4d = False
ob_cube_004.empty_display_type = 'ARROWS'
ob_cube_004.lineart.crease_threshold = 0.0
_m = ob_cube_004.modifiers.new('Mirror', 'MIRROR')
_m.use_axis = (False, True, False)
_m.use_clip = True
ob_cube_005.location = (-7.0, 0.0, 0.8)
ob_cube_005.lock_rotations_4d = False
ob_cube_005.empty_display_type = 'ARROWS'
ob_cube_005.lineart.crease_threshold = 0.0
_m = ob_cube_005.modifiers.new('Mirror', 'MIRROR')
_m.use_axis = (False, True, False)
ob_cube_006.location = (-7.1, 0.0, 0.8)
ob_cube_006.scale = (1.0, 1.04, 1.0)
ob_cube_006.lock_rotations_4d = False
ob_cube_006.empty_display_type = 'ARROWS'
ob_cube_006.lineart.crease_threshold = 0.0
_m = ob_cube_006.modifiers.new('Mirror', 'MIRROR')
_m.use_axis = (False, True, False)
_m.use_clip = True
ob_cube_007.location = (-6.0, 0.0, 0.8)
ob_cube_007.lock_rotations_4d = False
ob_cube_007.empty_display_type = 'ARROWS'
ob_cube_007.lineart.crease_threshold = 0.0
_m = ob_cube_007.modifiers.new('Mirror', 'MIRROR')
_m.use_axis = (False, True, False)
ob_cube_008.location = (0.0, 0.0, 1.8)
ob_cube_008.lock_rotations_4d = False
ob_cube_008.empty_display_type = 'ARROWS'
ob_cube_008.lineart.crease_threshold = 0.0
_m = ob_cube_008.modifiers.new('Mirror', 'MIRROR')
_m.use_axis = (False, True, False)
ob_cylinder.location = (0.0, 0.0, 1.8)
ob_cylinder.lock_rotations_4d = False
ob_cylinder.empty_display_type = 'ARROWS'
ob_cylinder.lineart.crease_threshold = 0.0
ob_cylinder_001.location = (-0.1, 0.01, 0.6)
ob_cylinder_001.rotation_euler = (-0.0, 1.571, 0.0)
ob_cylinder_001.lock_rotations_4d = False
ob_cylinder_001.empty_display_type = 'ARROWS'
ob_cylinder_001.lineart.crease_threshold = 0.0
_m = ob_cylinder_001.modifiers.new('Mirror', 'MIRROR')
_m.use_axis = (False, True, False)
ob_camera.location = (10.0, -10.0, 11.6)
ob_camera.rotation_euler = (1.047, 0.0, 0.7854)
ob_camera.lock_rotations_4d = False
ob_camera.empty_display_type = 'ARROWS'
ob_camera.color = (0.0, 0.0, 0.0, 1.0)
ob_camera.lineart.crease_threshold = 0.0
ob_sphere.location = (-0.02993, 0.1261, 0.07312)
ob_sphere.rotation_euler = (1.571, -0.0, 1.571)
ob_sphere.lock_rotations_4d = False
ob_sphere.empty_display_type = 'ARROWS'
ob_sphere.color = (0.0, 0.0, 0.0, 1.0)
ob_sphere.show_instancer_for_render = False
ob_sphere.instance_type = 'VERTS'
ob_sphere.use_instance_vertices_rotation = True
ob_sphere.lineart.crease_threshold = 0.0
ob_lamp_001.parent = ob_sphere
ob_lamp_001.matrix_parent_inverse = Matrix(((-4.371e-08, 1.0, -2.118e-22, -0.1261), (4.371e-08, 1.911e-15, 1.0, -0.07312), (1.0, 4.371e-08, -4.371e-08, 0.02993), (0.0, 0.0, 0.0, 1.0)))
ob_lamp_001.location = (-0.02993, 0.1261, 0.07312)
ob_lamp_001.rotation_euler = (1.571, -0.0, 1.571)
ob_lamp_001.lock_rotations_4d = False
ob_lamp_001.empty_display_type = 'ARROWS'
ob_lamp_001.color = (0.0, 0.0, 0.0, 1.0)
ob_lamp_001.lineart.crease_threshold = 0.0
ob_plane.location = (0.0, 0.0, 0.0)
ob_plane.lock_rotations_4d = False
ob_plane.empty_display_type = 'ARROWS'
ob_plane.color = (0.0, 0.0, 0.0, 1.0)
ob_plane.lineart.crease_threshold = 0.0

# ---- collection membership
col_collection_1.objects.link(ob_cube)
col_collection_1.objects.link(ob_cube_001)
col_collection_1.objects.link(ob_cube_002)
col_collection_1.objects.link(ob_cube_003)
col_collection_1.objects.link(ob_cube_004)
col_collection_1.objects.link(ob_cube_005)
col_collection_1.objects.link(ob_cube_006)
col_collection_1.objects.link(ob_cube_007)
col_collection_1.objects.link(ob_cube_008)
col_collection_1.objects.link(ob_cylinder)
col_collection_1.objects.link(ob_cylinder_001)
col_collection_2.objects.link(ob_camera)
col_collection_3.objects.link(ob_sphere)
col_collection_3.objects.link(ob_lamp_001)
col_collection_4.objects.link(ob_plane)

# ---- scene / render settings (as saved in the file)
scene.camera = ob_camera
scene.frame_start = 1; scene.frame_end = 1; scene.frame_set(1)
scene.render.engine = 'BLENDER_EEVEE_NEXT'
scene.render.image_settings.color_mode = 'RGB'
scene.render.image_settings.compression = 90
scene.render.resolution_x = 128
scene.render.resolution_y = 128
scene.render.pixel_aspect_x = 100.0
scene.render.pixel_aspect_y = 100.0
scene.render.fps = 25
scene.render.dither_intensity = 0.0
scene.render.use_compositing = False
scene.render.use_sequencer = False
scene.render.bake_margin = 2
scene.render.bake_bias = 0.0
scene.render.use_stamp_time = False
scene.render.use_stamp_date = False
scene.render.use_stamp_frame = False
scene.render.use_stamp_camera = False
scene.render.use_stamp_scene = False
scene.render.use_stamp_filename = False
scene.render.use_stamp_render_time = False
scene.render.stamp_font_size = 0
scene.cycles.use_denoising = False
scene.cycles.samples = 10
scene.cycles.sampling_pattern = 'TABULATED_SOBOL'
scene.cycles.light_sampling_threshold = 0.0
scene.cycles.use_adaptive_sampling = False
scene.cycles.use_light_tree = False
scene.cycles.blur_glossy = 0.0
scene.cycles.volume_bounces = 1
scene.cycles.pixel_filter_type = 'GAUSSIAN'
scene.cycles.sample_clamp_indirect = 0.0
scene.view_settings.view_transform = 'Raw'
bpy.context.view_layer.update()
